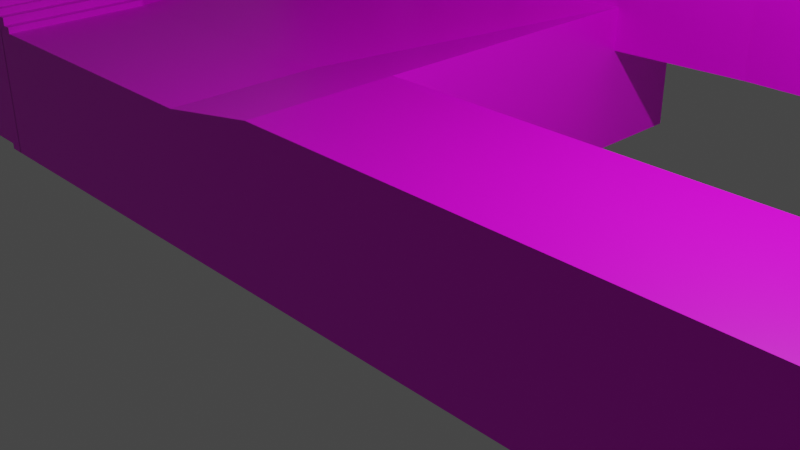 # Source: BaseModel.blend  (saved by Blender 2.82.7; exported with 4.5.12 LTS)
import bpy
from mathutils import Matrix  # noqa: F401  (used for matrix-valued properties, if any)

bpy.ops.wm.read_factory_settings(use_empty=True)
scene = bpy.context.scene
scene.name = 'Scene'

# ---- collections
col_collection = bpy.data.collections.new('Collection'); scene.collection.children.link(col_collection)

# ---- images (referenced by path relative to the original .blend; pixels are not part of the script)
import os
ASSET_DIR = os.environ.get("B2B_ASSET_DIR", "")  # directory of the original .blend (textures are referenced by path, not embedded)
HERE = os.path.dirname(os.path.abspath(__file__))  # packed textures are extracted next to this script under _unpacked/

def load_image(name, relpath, width, height, colorspace="sRGB"):
    """Load a texture the original file referenced (path relative to the .blend, or extracted next to this script)."""
    p = next((c for c in (os.path.join(HERE, relpath), os.path.join(ASSET_DIR, relpath)) if relpath and os.path.exists(c)), "")
    if p:
        img = bpy.data.images.load(p, check_existing=True)
        img.name = name
    else:  # same state as the original file: an image datablock whose file is absent (Cycles renders it pink)
        img = bpy.data.images.new(name, width, height)
        img.source = "FILE"
        img.filepath = "//" + (relpath or name)
    img.colorspace_settings.name = colorspace
    return img
img_texturescom_rocksharp0057_1_seamless_s_jpg = load_image('TexturesCom_RockSharp0057_1_seamless_S.jpg', 'TexturesCom_RockSharp0057_1_seamless_S.jpg', 1024, 1024, 'sRGB')

# ---- materials (node trees are filled in below, after node groups)
mat_material_001 = bpy.data.materials.new('Material.001')
mat_material_001.alpha_threshold = 0.0
mat_material_001.use_transparent_shadow = False
mat_material_001.line_color = (0.0, 0.0, 0.0, 1.0)

# ---- material node trees
mat_material_001.use_nodes = True; mat_material_001.node_tree.nodes.clear()
_N = mat_material_001.node_tree.nodes; _L = mat_material_001.node_tree.links
n0 = _N.new('ShaderNodeOutputMaterial'); n0.name = 'Material Output'; n0.location = (300, 300)
n1 = _N.new('ShaderNodeBsdfPrincipled'); n1.name = 'Principled BSDF'; n1.location = (10, 300)
n1.distribution = 'GGX'
n1.subsurface_method = 'BURLEY'
n1.inputs[2].default_value = 0.4
n1.inputs[3].default_value = 1.45
n1.inputs[9].default_value = (0.0, 0.2, 0.1)
n1.inputs[27].default_value = (0.0, 0.0, 0.0, 1.0)
n1.inputs[28].default_value = 1.0
n2 = _N.new('ShaderNodeBump'); n2.name = 'Bump'; n2.location = (-150, -147)
n2.inputs[0].default_value = 0.875
n2.inputs[1].default_value = 1.0
n2.inputs[2].default_value = 1.0
n3 = _N.new('ShaderNodeValToRGB'); n3.name = 'ColorRamp'; n3.location = (-434, 45)
while len(n3.color_ramp.elements) > 1: n3.color_ramp.elements.remove(n3.color_ramp.elements[-1])
n3.color_ramp.elements[0].position = 0.0; n3.color_ramp.elements[0].color = (0.0, 0.0, 0.0, 1.0)
_e = n3.color_ramp.elements.new(0.5455); _e.color = (1.0, 1.0, 1.0, 1.0)
n4 = _N.new('ShaderNodeMapping'); n4.name = 'Mapping'; n4.location = (-916, 62)
n4.vector_type = 'TEXTURE'
n4.inputs[3].default_value = (0.15, 0.15, 0.15)
n5 = _N.new('ShaderNodeTexCoord'); n5.name = 'Texture Coordinate'; n5.location = (-1102, 217)
n6 = _N.new('ShaderNodeTexImage'); n6.name = 'Image Texture.001'; n6.location = (-705, 226)
n6.image = img_texturescom_rocksharp0057_1_seamless_s_jpg
_L.new(n1.outputs[0], n0.inputs[0])
_L.new(n3.outputs[0], n2.inputs[3])
_L.new(n2.outputs[0], n1.inputs[5])
_L.new(n6.outputs[0], n1.inputs[0])
_L.new(n5.outputs[2], n4.inputs[0])
_L.new(n4.outputs[0], n6.inputs[0])
_L.new(n6.outputs[0], n3.inputs[0])
n0.is_active_output = True

# ---- world
world_world = bpy.data.worlds.new('World'); scene.world = world_world
world_world.use_nodes = True; world_world.node_tree.nodes.clear()
_N = world_world.node_tree.nodes; _L = world_world.node_tree.links
n0 = _N.new('ShaderNodeOutputWorld'); n0.name = 'World Output'; n0.location = (300, 300)
n1 = _N.new('ShaderNodeBackground'); n1.name = 'Background'; n1.location = (10, 300)
n1.inputs[0].default_value = (0.05088, 0.05088, 0.05088, 1.0)
_L.new(n1.outputs[0], n0.inputs[0])
n0.is_active_output = True
world_world.color = (0.05088, 0.05088, 0.05088)
world_world.use_sun_shadow = False
world_world.sun_shadow_jitter_overblur = 0.0

# ---- cameras
cam_camera = bpy.data.cameras.new('Camera')
cam_camera.clip_end = 100.0
cam_camera.ortho_scale = 7.314

# ---- lights
light_light = bpy.data.lights.new('Light', 'POINT')
light_light.transmission_factor = 0.0
light_light.energy = 1000.0
light_light.shadow_soft_size = 0.1
light_light.shadow_maximum_resolution = 0.006
light_light.use_absolute_resolution = True

# ---- meshes
me_cube = bpy.data.meshes.new('Cube')
me_cube.from_pydata([(9.165, 5.433, 2.699), (9.186, 5.544, 2.641), (9.205, 5.641, 2.564), (9.22, 5.721, 2.47), (9.231, 5.78, 2.362), (9.238, 5.817, 1.348), (9.165, 5.305, 2.734), (9.21, 5.418, 2.699), (9.251, 5.523, 2.641), (9.287, 5.615, 2.564), (9.317, 5.69, 2.47), (9.339, 5.746, 2.362), (9.352, 5.78, 1.348), (9.186, 5.293, 2.734), (9.251, 5.395, 2.699), (9.311, 5.489, 2.641), (9.363, 5.572, 2.564), (9.406, 5.64, 2.47), (9.438, 5.69, 2.362), (9.458, 5.721, 1.348), (9.205, 5.277, 2.734), (9.287, 5.364, 2.699), (9.363, 5.444, 2.641), (9.43, 5.514, 2.564), (9.484, 5.572, 2.47), (9.525, 5.615, 2.362), (9.55, 5.641, 1.348), (9.22, 5.258, 2.734), (9.317, 5.326, 2.699), (9.406, 5.389, 2.641), (9.484, 5.444, 2.564), (9.549, 5.489, 2.47), (9.597, 5.523, 2.362), (9.626, 5.544, 1.348), (9.231, 5.236, 2.734), (9.339, 5.283, 2.699), (9.438, 5.326, 2.641), (9.525, 5.364, 2.564), (9.597, 5.395, 2.47), (9.65, 5.418, 2.362), (9.682, 5.433, 1.348), (9.238, 5.212, 2.734), (9.352, 5.236, 2.699), (9.458, 5.258, 2.641), (9.55, 5.277, 2.564), (9.626, 5.293, 2.47), (9.682, 5.305, 2.362), (9.717, 5.312, 1.348), (9.24, 5.187, 2.734), (9.357, 5.187, 2.699), (9.464, 5.187, 2.641), (9.559, 5.187, 2.564), (9.636, 5.187, 2.47), (9.693, 5.187, 2.362), (9.729, 5.187, 1.348), (9.238, 5.162, 2.734), (9.352, 5.138, 2.699), (9.458, 5.116, 2.641), (9.55, 5.096, 2.564), (9.626, 5.08, 2.47), (9.682, 5.069, 2.362), (9.717, 5.061, 1.348), (9.231, 5.138, 2.734), (9.339, 5.091, 2.699), (9.438, 5.047, 2.641), (9.525, 5.009, 2.564), (9.597, 4.978, 2.47), (9.65, 4.955, 2.362), (9.682, 4.941, 1.348), (9.22, 5.116, 2.734), (9.317, 5.047, 2.699), (9.406, 4.984, 2.641), (9.484, 4.929, 2.564), (9.549, 4.884, 2.47), (9.597, 4.85, 2.362), (9.626, 4.83, 1.348), (9.205, 5.096, 2.734), (9.287, 5.009, 2.699), (9.363, 4.929, 2.641), (9.43, 4.859, 2.564), (9.484, 4.802, 2.47), (9.525, 4.759, 2.362), (9.55, 4.732, 1.348), (9.186, 5.08, 2.734), (9.251, 4.978, 2.699), (9.311, 4.884, 2.641), (9.363, 4.802, 2.564), (9.406, 4.734, 2.47), (9.438, 4.683, 2.362), (9.458, 4.652, 1.348), (9.21, 4.955, 2.699), (9.251, 4.85, 2.641), (9.287, 4.759, 2.564), (9.317, 4.683, 2.47), (9.339, 4.628, 2.362), (9.352, 4.593, 1.348), (9.186, 4.83, 2.641), (9.205, 4.732, 2.564), (9.22, 4.652, 2.47), (9.231, 4.593, 2.362), (9.238, 4.557, 1.348), (-5.226, 5.21, 2.433), (-5.226, 5.333, 2.398), (-5.226, 5.446, 2.341), (-5.226, 5.545, 2.263), (-5.226, 5.627, 2.169), (-5.226, 5.687, 2.062), (-5.226, 5.724, 1.048), (-5.203, 5.207, 2.433), (-5.18, 5.328, 2.398), (-5.159, 5.439, 2.341), (-5.141, 5.536, 2.263), (-5.126, 5.616, 2.169), (-5.114, 5.676, 2.062), (-5.107, 5.712, 1.048), (-5.18, 5.2, 2.433), (-5.135, 5.314, 2.398), (-5.094, 5.418, 2.341), (-5.058, 5.51, 2.263), (-5.029, 5.585, 2.169), (-5.007, 5.641, 2.062), (-4.993, 5.676, 1.048), (-5.159, 5.188, 2.433), (-5.094, 5.29, 2.398), (-5.034, 5.385, 2.341), (-4.982, 5.467, 2.263), (-4.939, 5.535, 2.169), (-4.907, 5.585, 2.062), (-4.888, 5.616, 1.048), (-5.141, 5.172, 2.433), (-5.058, 5.259, 2.398), (-4.982, 5.339, 2.341), (-4.915, 5.409, 2.263), (-4.861, 5.467, 2.169), (-4.82, 5.51, 2.062), (-4.795, 5.536, 1.048), (-5.126, 5.153, 2.433), (-5.029, 5.221, 2.398), (-4.939, 5.284, 2.341), (-4.861, 5.339, 2.263), (-4.796, 5.385, 2.169), (-4.749, 5.418, 2.062), (-4.719, 5.439, 1.048), (-5.114, 5.131, 2.433), (-5.007, 5.178, 2.398), (-4.907, 5.221, 2.341), (-4.82, 5.259, 2.263), (-4.749, 5.29, 2.169), (-4.696, 5.314, 2.062), (-4.663, 5.328, 1.048), (-4.993, 5.131, 2.398), (-4.888, 5.153, 2.341), (-4.795, 5.172, 2.263), (-4.719, 5.188, 2.169), (-4.663, 5.2, 2.062), (-4.628, 5.207, 1.048), (-5.46, 5.131, 2.398), (-5.565, 5.153, 2.341), (-5.658, 5.172, 2.263), (-5.734, 5.188, 2.169), (-5.79, 5.2, 2.062), (-5.825, 5.207, 1.048), (-5.338, 5.131, 2.433), (-5.446, 5.178, 2.398), (-5.546, 5.221, 2.341), (-5.633, 5.259, 2.263), (-5.704, 5.29, 2.169), (-5.757, 5.314, 2.062), (-5.79, 5.328, 1.048), (-5.327, 5.153, 2.433), (-5.424, 5.221, 2.398), (-5.514, 5.284, 2.341), (-5.592, 5.339, 2.263), (-5.656, 5.385, 2.169), (-5.704, 5.418, 2.062), (-5.734, 5.439, 1.048), (-5.312, 5.172, 2.433), (-5.395, 5.259, 2.398), (-5.471, 5.339, 2.341), (-5.537, 5.409, 2.263), (-5.592, 5.467, 2.169), (-5.633, 5.51, 2.062), (-5.658, 5.536, 1.048), (-5.294, 5.188, 2.433), (-5.359, 5.29, 2.398), (-5.418, 5.385, 2.341), (-5.471, 5.467, 2.263), (-5.514, 5.535, 2.169), (-5.546, 5.585, 2.062), (-5.565, 5.616, 1.048), (-5.273, 5.2, 2.433), (-5.317, 5.314, 2.398), (-5.359, 5.418, 2.341), (-5.395, 5.51, 2.263), (-5.424, 5.585, 2.169), (-5.446, 5.641, 2.062), (-5.46, 5.676, 1.048), (-5.25, 5.207, 2.433), (-5.273, 5.328, 2.398), (-5.294, 5.439, 2.341), (-5.312, 5.536, 2.263), (-5.327, 5.616, 2.169), (-5.338, 5.676, 2.062), (-5.345, 5.712, 1.048), (6.329, 0.9967, 0.9967), (6.329, 0.9967, -0.9967), (6.329, -0.9967, 0.9967), (6.329, -0.9967, -0.9967), (-6.329, 0.9967, 0.7486), (-6.329, 0.9967, -0.9967), (-6.329, -0.9967, 0.7486), (-6.329, -0.9967, -0.9967), (9.119, 0.9803, 0.9967), (9.119, 0.9803, -0.9967), (8.922, -0.9967, 0.9967), (8.922, -0.9967, -0.9967), (5.881, 3.983, 1.341), (5.881, 3.983, -1.341), (9.172, 4.0, 1.341), (9.172, 4.0, -1.341), (11.16, 0.9444, 0.9967), (11.16, 0.9444, -0.9967), (11.22, 3.964, 1.341), (11.22, 3.964, -1.341), (5.866, 6.729, 1.341), (5.866, 6.972, -1.341), (9.157, 6.746, 1.341), (9.157, 6.989, -1.341), (5.803, 5.263, 0.3976), (5.664, 6.177, 0.08352), (5.66, 6.938, 0.3413), (5.66, 6.938, 0.08352), (0.7008, 5.238, 0.3976), (0.5617, 6.151, 0.08352), (0.5579, 6.912, 0.3413), (0.5579, 6.912, 0.08352), (5.66, 6.938, 3.359), (5.803, 5.263, 3.415), (0.5579, 6.912, 3.359), (0.7008, 5.238, 3.415), (-2.909, 6.616, 0.3413), (-2.766, 4.927, 0.3976), (-2.909, 6.616, 3.359), (-2.766, 4.927, 3.415), (-1.161, 0.9967, -0.9967), (-1.161, -0.9967, 0.9967), (-1.161, -0.9967, -0.9967), (-1.161, 0.9967, 0.9967), (-1.161, 6.37, -0.9967), (-6.329, 6.37, -0.9967), (-6.329, 6.37, 0.9967), (-1.161, 6.37, 0.9967), (-1.161, 5.11, -0.9967), (-1.161, 5.11, 0.9967), (-6.329, 5.11, -0.9967), (-6.325, 5.151, 0.9967), (-6.329, 6.37, 3.289), (-1.161, 6.37, 3.289), (-1.161, 5.11, 3.289), (-6.329, 5.11, 3.289), (-2.538, 0.9967, -0.9967), (-2.538, -0.9967, 0.7486), (-2.538, -0.9967, -0.9967), (-2.538, 0.9967, 0.7486), (-2.538, 6.37, -0.9967), (-2.538, 6.37, 0.9967), (-2.542, 5.226, 0.9967), (-2.538, 5.11, -0.9967), (-2.538, 6.37, 3.289), (-2.538, 5.11, 3.289), (-6.329, 6.37, 6.2), (-6.329, 5.11, 6.2), (-2.538, 5.11, 6.2), (-2.538, 6.37, 6.2), (5.859, 8.319, 1.341), (5.859, 8.319, -1.341), (9.15, 8.335, 1.341), (9.15, 8.335, -1.341), (5.866, 6.729, 4.053), (9.157, 6.746, 4.053), (5.859, 8.319, 4.053), (9.15, 8.335, 4.053), (10.47, 6.995, 1.341), (10.47, 6.995, -1.341), (10.46, 8.342, 1.341), (10.46, 8.342, -1.341), (10.47, 6.995, 4.053), (10.46, 8.342, 4.053), (9.173, 3.827, 1.341), (9.173, 3.827, -1.341), (9.173, 3.827, 4.053), (10.48, 3.834, 1.341), (10.48, 3.834, -1.341), (10.48, 3.834, 4.053), (-6.581, 0.9967, -0.9967), (-6.581, -0.9967, -0.9967), (-6.581, -0.9967, 0.7486), (-6.581, 0.9967, 0.7486), (-6.329, -0.9967, 0.832), (-6.329, 0.9967, 0.832), (-6.447, -0.9967, 0.832), (-6.447, 0.9967, 0.832), (-6.57, 0.9967, -0.9967), (-6.57, -0.9967, -0.9967), (-6.57, -0.9967, 0.7486), (-6.57, 0.9967, 0.7486), (-6.57, -0.9967, 0.9038), (-6.57, 0.9967, 0.9038), (-6.447, -0.9967, 0.9376), (-6.447, 0.9967, 0.9376), (-6.57, -0.9967, 0.9376), (-6.57, 0.9967, 0.9376), (-6.661, 0.9967, -0.9967), (-6.661, -0.9967, -0.9967), (-6.661, -0.9967, 0.7486), (-6.661, 0.9967, 0.7486), (-6.661, -0.9967, 0.9038), (-6.661, 0.9967, 0.9038), (-6.661, -0.9967, 0.9376), (-6.661, 0.9967, 0.9376), (-6.661, 0.9967, 1.026), (-6.57, 0.9967, 1.026), (-6.57, -0.9967, 1.026), (-6.661, -0.9967, 1.026), (-6.784, 0.9967, -0.9967), (-6.784, -0.9967, -0.9967), (-6.784, -0.9967, 0.7486), (-6.784, 0.9967, 0.7486), (-6.784, -0.9967, 0.9038), (-6.784, 0.9967, 0.9038), (-6.784, -0.9967, 0.9376), (-6.784, 0.9967, 0.9376), (-6.784, -0.9967, 1.026), (-6.784, 0.9967, 1.026), (-6.661, 0.9967, 1.114), (-6.784, 0.9967, 1.114), (-6.661, -0.9967, 1.114), (-6.784, -0.9967, 1.114), (-7.391, -0.9967, 1.026), (-7.391, 0.9967, 1.026), (-7.391, -0.9967, 1.114), (-7.391, 0.9967, 1.114), (-6.784, 5.109, 1.026), (-6.784, 5.109, 1.114), (-7.391, 5.109, 1.026), (-7.391, 5.109, 1.114), (-6.784, -0.9967, -0.9165), (-6.784, 0.9967, -0.9165), (-7.391, -0.9967, -0.9165), (-7.391, 0.9967, -0.9165), (-6.853, 1.464, -0.0498), (-7.322, 1.464, -0.0498), (-6.853, 4.642, -0.0498), (-7.322, 4.642, -0.0498), (-8.66, 6.37, 0.9967), (-8.66, 6.37, -0.9967), (-8.66, 5.11, -0.9967), (-8.66, 5.11, 0.9967), (-8.66, 6.37, 3.289), (-8.66, 5.11, 3.289), (-8.66, 6.37, 6.2), (-8.66, 5.11, 6.2), (-7.391, 3.831, 1.114), (-7.391, 3.831, 1.026), (-6.784, 3.831, 1.026), (-6.784, 3.831, 1.114), (-7.322, 3.654, -0.0498), (-6.853, 3.654, -0.0498), (-7.391, 5.109, 1.026), (-7.391, 3.831, 1.026), (-10.68, 5.109, 1.026), (-10.68, 5.109, 1.114), (-10.68, 3.831, 1.114), (-10.68, 3.831, 1.026), (-7.391, 5.109, 0.2004), (-7.391, 3.831, 0.2004), (-10.68, 5.109, 0.2004), (-10.68, 3.831, 0.2004), (-5.29, 5.11, 2.439), (-5.345, 5.11, 2.433), (-5.266, 5.11, 2.441), (-5.253, 5.11, 2.442), (-5.244, 5.11, 2.442), (-5.232, 5.11, 2.443), (-5.226, 5.11, 2.443), (-5.221, 5.11, 2.443), (-5.216, 5.11, 2.443), (-5.237, 5.11, 2.443), (-5.209, 5.11, 2.442), (-5.2, 5.11, 2.442), (-5.187, 5.11, 2.441), (-5.163, 5.11, 2.439), (-5.108, 5.11, 2.433), (-4.991, 5.11, 2.398), (-5.095, 5.11, 2.429), (-5.358, 5.11, 2.429), (-5.462, 5.11, 2.398), (-4.883, 5.11, 2.341), (-5.569, 5.11, 2.341), (-4.789, 5.11, 2.263), (-5.664, 5.11, 2.263), (-4.712, 5.11, 2.169), (-5.741, 5.11, 2.169), (-4.654, 5.11, 2.062), (-5.798, 5.11, 2.062), (-4.615, 5.045, 1.048), (-5.837, 5.068, 1.048), (9.165, 5.187, 2.741), (9.166, 5.177, 2.741), (9.166, 5.166, 2.741), (9.166, 5.154, 2.74), (9.166, 5.137, 2.739), (9.165, 5.304, 2.734), (9.165, 5.305, 2.734), (9.165, 5.26, 2.738), (9.165, 5.236, 2.739), (9.165, 5.219, 2.74), (9.165, 5.196, 2.741), (9.165, 5.207, 2.741), (9.166, 5.112, 2.738), (9.166, 5.069, 2.734), (9.164, 5.427, 2.7), (9.164, 5.433, 2.699), (9.166, 5.066, 2.733), (9.167, 4.941, 2.699), (9.164, 5.546, 2.641), (9.167, 4.932, 2.694), (9.167, 4.828, 2.641), (9.163, 5.645, 2.564), (9.168, 4.729, 2.564), (9.163, 5.727, 2.47), (9.168, 4.647, 2.47), (9.162, 5.787, 2.362), (9.169, 4.587, 2.362), (9.162, 5.825, 1.348), (9.169, 4.549, 1.348)], [], [(1, 8, 7, 0), (2, 9, 8, 1), (3, 10, 9, 2), (4, 11, 10, 3), (5, 12, 11, 4), (0, 7, 6, 413, 421), (12, 19, 18, 11), (6, 13, 414, 412), (7, 14, 13, 6), (8, 15, 14, 7), (9, 16, 15, 8), (10, 17, 16, 9), (11, 18, 17, 10), (15, 22, 21, 14), (16, 23, 22, 15), (17, 24, 23, 16), (18, 25, 24, 17), (19, 26, 25, 18), (13, 20, 415, 414), (14, 21, 20, 13), (26, 33, 32, 25), (20, 27, 416, 415), (21, 28, 27, 20), (22, 29, 28, 21), (23, 30, 29, 22), (24, 31, 30, 23), (25, 32, 31, 24), (30, 37, 36, 29), (31, 38, 37, 30), (32, 39, 38, 31), (33, 40, 39, 32), (27, 34, 418, 416), (28, 35, 34, 27), (29, 36, 35, 28), (34, 41, 417, 418), (35, 42, 41, 34), (36, 43, 42, 35), (37, 44, 43, 36), (38, 45, 44, 37), (39, 46, 45, 38), (40, 47, 46, 39), (44, 51, 50, 43), (45, 52, 51, 44), (46, 53, 52, 45), (47, 54, 53, 46), (41, 48, 407, 417), (42, 49, 48, 41), (43, 50, 49, 42), (48, 55, 408, 407), (49, 56, 55, 48), (50, 57, 56, 49), (51, 58, 57, 50), (52, 59, 58, 51), (53, 60, 59, 52), (54, 61, 60, 53), (59, 66, 65, 58), (60, 67, 66, 59), (61, 68, 67, 60), (55, 62, 409, 408), (56, 63, 62, 55), (57, 64, 63, 56), (58, 65, 64, 57), (63, 70, 69, 62), (64, 71, 70, 63), (65, 72, 71, 64), (66, 73, 72, 65), (67, 74, 73, 66), (68, 75, 74, 67), (62, 69, 410, 409), (74, 81, 80, 73), (75, 82, 81, 74), (69, 76, 411, 410), (70, 77, 76, 69), (71, 78, 77, 70), (72, 79, 78, 71), (73, 80, 79, 72), (77, 84, 83, 76), (78, 85, 84, 77), (79, 86, 85, 78), (80, 87, 86, 79), (81, 88, 87, 80), (82, 89, 88, 81), (76, 83, 419, 411), (88, 94, 93, 87), (89, 95, 94, 88), (83, 420, 419), (84, 90, 423, 420, 83), (85, 91, 90, 84), (86, 92, 91, 85), (87, 93, 92, 86), (91, 96, 426, 424, 90), (92, 97, 96, 91), (93, 98, 97, 92), (94, 99, 98, 93), (95, 100, 99, 94), (90, 424, 423), (100, 435, 433, 99), (96, 427, 426), (97, 429, 427, 96), (98, 431, 429, 97), (99, 433, 431, 98), (104, 111, 110, 103), (105, 112, 111, 104), (106, 113, 112, 105), (107, 114, 113, 106), (101, 108, 385, 384), (102, 109, 108, 101), (103, 110, 109, 102), (110, 117, 116, 109), (111, 118, 117, 110), (112, 119, 118, 111), (113, 120, 119, 112), (114, 121, 120, 113), (108, 115, 386, 385), (109, 116, 115, 108), (121, 128, 127, 120), (115, 122, 388, 386), (116, 123, 122, 115), (117, 124, 123, 116), (118, 125, 124, 117), (119, 126, 125, 118), (120, 127, 126, 119), (124, 131, 130, 123), (125, 132, 131, 124), (126, 133, 132, 125), (127, 134, 133, 126), (128, 135, 134, 127), (122, 129, 389, 388), (123, 130, 129, 122), (135, 142, 141, 134), (129, 136, 390, 389), (130, 137, 136, 129), (131, 138, 137, 130), (132, 139, 138, 131), (133, 140, 139, 132), (134, 141, 140, 133), (139, 146, 145, 138), (140, 147, 146, 139), (141, 148, 147, 140), (142, 149, 148, 141), (136, 143, 391, 390), (137, 144, 143, 136), (138, 145, 144, 137), (143, 392, 391), (144, 150, 394, 392, 143), (145, 151, 150, 144), (146, 152, 151, 145), (147, 153, 152, 146), (148, 154, 153, 147), (149, 155, 154, 148), (152, 399, 397, 151), (153, 401, 399, 152), (154, 403, 401, 153), (155, 405, 403, 154), (150, 393, 394), (151, 397, 393, 150), (156, 163, 162, 379, 395), (157, 164, 163, 156), (158, 165, 164, 157), (159, 166, 165, 158), (160, 167, 166, 159), (161, 168, 167, 160), (167, 174, 173, 166), (168, 175, 174, 167), (162, 169, 380, 378), (163, 170, 169, 162), (164, 171, 170, 163), (165, 172, 171, 164), (166, 173, 172, 165), (171, 178, 177, 170), (172, 179, 178, 171), (173, 180, 179, 172), (174, 181, 180, 173), (175, 182, 181, 174), (169, 176, 381, 380), (170, 177, 176, 169), (182, 189, 188, 181), (176, 183, 382, 381), (177, 184, 183, 176), (178, 185, 184, 177), (179, 186, 185, 178), (180, 187, 186, 179), (181, 188, 187, 180), (186, 193, 192, 185), (187, 194, 193, 186), (188, 195, 194, 187), (189, 196, 195, 188), (183, 190, 387, 382), (184, 191, 190, 183), (185, 192, 191, 184), (190, 197, 383, 387), (191, 198, 197, 190), (192, 199, 198, 191), (193, 200, 199, 192), (194, 201, 200, 193), (195, 202, 201, 194), (196, 203, 202, 195), (200, 104, 103, 199), (201, 105, 104, 200), (202, 106, 105, 201), (203, 107, 106, 202), (197, 101, 384, 383), (198, 102, 101, 197), (199, 103, 102, 198), (263, 208, 210, 261), (262, 261, 210, 211), (209, 211, 295, 294), (244, 205, 207, 246), (206, 207, 215, 214), (244, 247, 204, 205), (213, 212, 214, 215), (218, 212, 220, 222), (207, 205, 213, 215), (204, 206, 214, 212), (219, 217, 225, 227), (213, 205, 217, 219), (205, 204, 216, 217), (204, 212, 218, 216), (220, 221, 223, 222), (212, 213, 221, 220), (219, 218, 222, 223), (213, 219, 223, 221), (274, 224, 278, 280), (218, 219, 227, 226), (216, 218, 226, 224), (224, 225, 231, 230), (228, 230, 236, 237), (216, 224, 230, 228), (217, 216, 228, 229), (225, 217, 229, 231), (233, 232, 234, 235), (230, 231, 235, 234), (231, 229, 233, 235), (229, 228, 232, 233), (237, 236, 238, 239), (230, 234, 238, 236), (232, 228, 237, 239), (232, 239, 243, 241), (240, 241, 243, 242), (239, 238, 242, 243), (234, 232, 241, 240), (238, 234, 240, 242), (253, 252, 248, 251), (260, 244, 246, 262), (207, 206, 245, 246), (204, 247, 245, 206), (264, 265, 251, 248), (267, 254, 249, 264), (265, 250, 256, 268), (271, 270, 360, 361), (209, 208, 255, 254), (263, 247, 253, 266), (260, 209, 254, 267), (247, 244, 252, 253), (269, 258, 257, 268), (266, 253, 258, 269), (259, 271, 361, 359), (253, 251, 257, 258), (255, 406, 404, 402, 400, 398, 396, 395, 379, 378, 380, 381, 382, 387, 383, 384, 385, 386, 388, 389, 390, 391, 392, 394, 393, 397, 399, 401, 403, 405, 266, 269, 259), (249, 254, 356, 355), (244, 260, 267, 252), (208, 263, 266, 255), (251, 265, 268, 257), (252, 267, 264, 248), (249, 250, 265, 264), (209, 260, 262, 211), (246, 245, 261, 262), (247, 263, 261, 245), (271, 272, 273, 270), (268, 256, 270, 273), (259, 269, 272, 271), (269, 268, 273, 272), (275, 274, 276, 277), (225, 224, 274, 275), (227, 225, 275, 277), (286, 279, 290, 293), (278, 279, 281, 280), (224, 226, 279, 278), (227, 277, 285, 283), (276, 274, 280, 281), (282, 283, 285, 284), (282, 284, 287, 286), (277, 276, 284, 285), (281, 279, 286, 287), (276, 281, 287, 284), (283, 282, 291, 292), (290, 288, 291, 293), (288, 289, 292, 291), (279, 226, 434, 432, 430, 428, 425, 422, 421, 413, 412, 414, 415, 416, 418, 417, 407, 408, 409, 410, 411, 419, 420, 423, 424, 426, 427, 429, 431, 433, 435, 288, 290), (227, 283, 292, 289), (282, 286, 293, 291), (226, 227, 289, 288), (294, 295, 303, 302), (210, 208, 299, 298), (208, 209, 294, 297), (211, 210, 296, 295), (298, 299, 301, 300), (296, 210, 298, 300), (297, 294, 302, 305), (208, 297, 301, 299), (310, 311, 321, 322), (307, 305, 315, 317), (300, 301, 309, 308), (296, 300, 306, 304), (295, 296, 304, 303), (301, 297, 305, 307), (308, 309, 311, 310), (311, 307, 317, 319), (301, 307, 311, 309), (306, 300, 308, 310), (314, 316, 328, 326), (316, 318, 330, 328), (332, 323, 336, 337), (305, 302, 312, 315), (302, 303, 313, 312), (306, 310, 318, 316), (304, 306, 316, 314), (303, 304, 314, 313), (322, 321, 320, 323), (318, 310, 322, 323), (313, 314, 326, 325), (311, 319, 320, 321), (325, 326, 327, 324), (327, 326, 328, 329), (329, 328, 330, 331), (331, 330, 332, 333), (318, 323, 332, 330), (315, 312, 324, 327), (319, 317, 329, 331), (320, 319, 331, 333), (317, 315, 327, 329), (312, 313, 325, 324), (336, 334, 335, 337), (323, 320, 334, 336), (320, 333, 335, 334), (337, 335, 341, 340), (339, 338, 340, 341), (345, 344, 370, 371), (332, 337, 340, 338), (338, 339, 349, 348), (343, 342, 344, 345), (365, 364, 342, 343), (363, 344, 353, 366), (362, 365, 343, 345), (347, 346, 348, 349), (332, 338, 348, 346), (339, 333, 347, 349), (333, 332, 346, 347), (367, 366, 353, 352), (344, 342, 352, 353), (364, 333, 350, 367), (333, 339, 351, 350), (356, 357, 354, 355), (354, 357, 359, 358), (358, 359, 361, 360), (256, 250, 354, 358), (270, 256, 358, 360), (255, 259, 359, 357), (250, 249, 355, 354), (254, 255, 357, 356), (342, 364, 367, 352), (350, 351, 366, 367), (341, 335, 365, 362), (339, 363, 366, 351), (335, 333, 364, 365), (339, 341, 362, 363), (363, 344, 368, 369), (373, 372, 371, 370), (344, 363, 375, 374), (362, 345, 371, 372), (363, 362, 372, 373), (374, 375, 377, 376), (363, 373, 377, 375), (370, 344, 374, 376), (373, 370, 376, 377), (396, 156, 395), (400, 158, 157, 398), (404, 160, 159, 402), (406, 161, 160, 404), (398, 157, 156, 396), (402, 159, 158, 400), (107, 203, 196, 189, 182, 175, 168, 161, 406, 255, 266, 405, 155, 149, 142, 135, 128, 121, 114), (379, 162, 378), (12, 5, 434, 226, 288, 435, 100, 95, 89, 82, 75, 68, 61, 54, 47, 40, 33, 26, 19), (425, 1, 0, 422), (434, 5, 4, 432), (432, 4, 3, 430), (413, 6, 412), (428, 2, 1, 425), (422, 0, 421), (430, 3, 2, 428)])
_uv = me_cube.uv_layers.new(name='UVMap')
_uv.uv.foreach_set('vector', [0.5425, 0.8417, 0.5446, 0.8424, 0.5431, 0.846, 0.5416, 0.8455, 0.5433, 0.8383, 0.546, 0.8392, 0.5446, 0.8424, 0.5425, 0.8417, 0.5438, 0.793, 0.547, 0.793, 0.5461, 0.7962, 0.5434, 0.7962, 0.5441, 0.7894, 0.5476, 0.7894, 0.547, 0.793, 0.5438, 0.793, 0.5439, 0.7559, 0.5477, 0.756, 0.5476, 0.7894, 0.5441, 0.7894, 0.5416, 0.8455, 0.5431, 0.846, 0.5415, 0.8498, 0.5415, 0.8498, 0.5416, 0.8457, 0.5477, 0.756, 0.5512, 0.756, 0.5509, 0.7894, 0.5476, 0.7894, 0.5415, 0.8498, 0.5422, 0.8502, 0.5415, 0.8513, 0.5415, 0.8498, 0.5431, 0.846, 0.5444, 0.8468, 0.5422, 0.8502, 0.5415, 0.8498, 0.5446, 0.8424, 0.5465, 0.8435, 0.5444, 0.8468, 0.5431, 0.846, 0.546, 0.8392, 0.5484, 0.8406, 0.5465, 0.8435, 0.5446, 0.8424, 0.5472, 0.8365, 0.5501, 0.8382, 0.5484, 0.8406, 0.546, 0.8392, 0.5476, 0.7894, 0.5509, 0.7894, 0.5499, 0.793, 0.547, 0.793, 0.5465, 0.8435, 0.5482, 0.8451, 0.5456, 0.8478, 0.5444, 0.8468, 0.5484, 0.8406, 0.5506, 0.8426, 0.5482, 0.8451, 0.5465, 0.8435, 0.5501, 0.8382, 0.5526, 0.8404, 0.5506, 0.8426, 0.5484, 0.8406, 0.5509, 0.7894, 0.5538, 0.7895, 0.5525, 0.7931, 0.5499, 0.793, 0.5512, 0.756, 0.5542, 0.7561, 0.5538, 0.7895, 0.5509, 0.7894, 0.5422, 0.8502, 0.5428, 0.8507, 0.5415, 0.8521, 0.5415, 0.8513, 0.5444, 0.8468, 0.5456, 0.8478, 0.5428, 0.8507, 0.5422, 0.8502, 0.918, 0.2021, 0.9213, 0.2019, 0.922, 0.2353, 0.9189, 0.2354, 0.5428, 0.8507, 0.5433, 0.8514, 0.5415, 0.8526, 0.5415, 0.8521, 0.5456, 0.8478, 0.5465, 0.8491, 0.5433, 0.8514, 0.5428, 0.8507, 0.5482, 0.8451, 0.5496, 0.8469, 0.5465, 0.8491, 0.5456, 0.8478, 0.5506, 0.8426, 0.5523, 0.8449, 0.5496, 0.8469, 0.5482, 0.8451, 0.5526, 0.8404, 0.5547, 0.8432, 0.5523, 0.8449, 0.5506, 0.8426, 0.9189, 0.2354, 0.922, 0.2353, 0.9231, 0.2389, 0.9203, 0.2391, 0.5523, 0.8449, 0.5536, 0.8475, 0.5506, 0.849, 0.5496, 0.8469, 0.9231, 0.2389, 0.9262, 0.2388, 0.9271, 0.2421, 0.9244, 0.2422, 0.922, 0.2353, 0.9255, 0.2352, 0.9262, 0.2388, 0.9231, 0.2389, 0.9213, 0.2019, 0.925, 0.2018, 0.9255, 0.2352, 0.922, 0.2353, 0.5433, 0.8514, 0.5436, 0.8521, 0.5415, 0.853, 0.5415, 0.8526, 0.5465, 0.8491, 0.5472, 0.8505, 0.5436, 0.8521, 0.5433, 0.8514, 0.5496, 0.8469, 0.5506, 0.849, 0.5472, 0.8505, 0.5465, 0.8491, 0.5436, 0.8521, 0.5438, 0.8529, 0.5415, 0.8534, 0.5415, 0.853, 0.5472, 0.8505, 0.5476, 0.852, 0.5438, 0.8529, 0.5436, 0.8521, 0.5506, 0.849, 0.5512, 0.8512, 0.5476, 0.852, 0.5472, 0.8505, 0.5536, 0.8475, 0.5544, 0.8504, 0.5512, 0.8512, 0.5506, 0.849, 0.9262, 0.2388, 0.9296, 0.2387, 0.93, 0.242, 0.9271, 0.2421, 0.9255, 0.2352, 0.9293, 0.2351, 0.9296, 0.2387, 0.9262, 0.2388, 0.925, 0.2018, 0.929, 0.2017, 0.9293, 0.2351, 0.9255, 0.2352, 0.5544, 0.8504, 0.5547, 0.8534, 0.5514, 0.8535, 0.5512, 0.8512, 0.9296, 0.2387, 0.933, 0.2387, 0.9329, 0.242, 0.93, 0.242, 0.9293, 0.2351, 0.9331, 0.2351, 0.933, 0.2387, 0.9296, 0.2387, 0.929, 0.2017, 0.9331, 0.2017, 0.9331, 0.2351, 0.9293, 0.2351, 0.5438, 0.8529, 0.5439, 0.8537, 0.5415, 0.8537, 0.5415, 0.8534, 0.5476, 0.852, 0.5478, 0.8537, 0.5439, 0.8537, 0.5438, 0.8529, 0.5512, 0.8512, 0.5514, 0.8535, 0.5478, 0.8537, 0.5476, 0.852, 0.5439, 0.8537, 0.5438, 0.8545, 0.5415, 0.854, 0.5415, 0.8537, 0.5478, 0.8537, 0.5476, 0.8553, 0.5438, 0.8545, 0.5439, 0.8537, 0.5514, 0.8535, 0.5512, 0.8559, 0.5476, 0.8553, 0.5478, 0.8537, 0.5547, 0.8534, 0.5544, 0.8563, 0.5512, 0.8559, 0.5514, 0.8535, 0.933, 0.2387, 0.9365, 0.2387, 0.9358, 0.242, 0.9329, 0.242, 0.9331, 0.2351, 0.9369, 0.2351, 0.9365, 0.2387, 0.933, 0.2387, 0.9331, 0.2017, 0.9371, 0.2017, 0.9369, 0.2351, 0.9331, 0.2351, 0.9365, 0.2387, 0.9397, 0.2388, 0.9386, 0.2421, 0.9358, 0.242, 0.9369, 0.2351, 0.9406, 0.2352, 0.9397, 0.2388, 0.9365, 0.2387, 0.9371, 0.2017, 0.941, 0.2018, 0.9406, 0.2352, 0.9369, 0.2351, 0.5438, 0.8545, 0.5436, 0.8553, 0.5415, 0.8544, 0.5415, 0.854, 0.5476, 0.8553, 0.5472, 0.8568, 0.5436, 0.8553, 0.5438, 0.8545, 0.5512, 0.8559, 0.5505, 0.8581, 0.5472, 0.8568, 0.5476, 0.8553, 0.5544, 0.8563, 0.5536, 0.8592, 0.5505, 0.8581, 0.5512, 0.8559, 0.5472, 0.8568, 0.5464, 0.8582, 0.5432, 0.856, 0.5436, 0.8553, 0.5505, 0.8581, 0.5495, 0.8602, 0.5464, 0.8582, 0.5472, 0.8568, 0.5536, 0.8592, 0.5522, 0.8618, 0.5495, 0.8602, 0.5505, 0.8581, 0.9397, 0.2388, 0.9427, 0.2389, 0.9412, 0.2422, 0.9386, 0.2421, 0.9406, 0.2352, 0.9439, 0.2353, 0.9427, 0.2389, 0.9397, 0.2388, 0.941, 0.2018, 0.9445, 0.2019, 0.9439, 0.2353, 0.9406, 0.2352, 0.5436, 0.8553, 0.5432, 0.856, 0.5415, 0.8548, 0.5415, 0.8544, 0.9439, 0.2353, 0.9468, 0.2354, 0.9453, 0.2391, 0.9427, 0.2389, 0.9445, 0.2019, 0.9476, 0.2021, 0.9468, 0.2354, 0.9439, 0.2353, 0.5432, 0.856, 0.5427, 0.8567, 0.5415, 0.8553, 0.5415, 0.8548, 0.5464, 0.8582, 0.5455, 0.8594, 0.5427, 0.8567, 0.5432, 0.856, 0.5495, 0.8602, 0.5481, 0.8619, 0.5455, 0.8594, 0.5464, 0.8582, 0.5522, 0.8618, 0.5504, 0.8641, 0.5481, 0.8619, 0.5495, 0.8602, 0.5545, 0.863, 0.5524, 0.8657, 0.5504, 0.8641, 0.5522, 0.8618, 0.5455, 0.8594, 0.5443, 0.8605, 0.5421, 0.8572, 0.5427, 0.8567, 0.5481, 0.8619, 0.5464, 0.8634, 0.5443, 0.8605, 0.5455, 0.8594, 0.5504, 0.8641, 0.5482, 0.8659, 0.5464, 0.8634, 0.5481, 0.8619, 0.5524, 0.8657, 0.5499, 0.8679, 0.5482, 0.8659, 0.5504, 0.8641, 0.5418, 0.8297, 0.5448, 0.8297, 0.5457, 0.8333, 0.5431, 0.8333, 0.5415, 0.7963, 0.5446, 0.7963, 0.5448, 0.8297, 0.5418, 0.8297, 0.5427, 0.8567, 0.5421, 0.8572, 0.5415, 0.8561, 0.5415, 0.8553, 0.5448, 0.8297, 0.548, 0.8297, 0.5487, 0.8333, 0.5457, 0.8333, 0.5446, 0.7963, 0.5481, 0.7962, 0.548, 0.8297, 0.5448, 0.8297, 0.5421, 0.8572, 0.5415, 0.8575, 0.5415, 0.8561, 0.5443, 0.8605, 0.543, 0.8612, 0.5415, 0.8576, 0.5415, 0.8575, 0.5421, 0.8572, 0.5464, 0.8634, 0.5444, 0.8645, 0.543, 0.8612, 0.5443, 0.8605, 0.5482, 0.8659, 0.5458, 0.8673, 0.5444, 0.8645, 0.5464, 0.8634, 0.5457, 0.8333, 0.5487, 0.8333, 0.5495, 0.8365, 0.547, 0.8365, 0.5444, 0.8645, 0.5423, 0.8651, 0.5416, 0.8619, 0.5416, 0.8616, 0.543, 0.8612, 0.5458, 0.8673, 0.5431, 0.8681, 0.5423, 0.8651, 0.5444, 0.8645, 0.5487, 0.8333, 0.5518, 0.8333, 0.5522, 0.8365, 0.5495, 0.8365, 0.548, 0.8297, 0.5516, 0.8297, 0.5518, 0.8333, 0.5487, 0.8333, 0.5481, 0.7962, 0.5518, 0.7962, 0.5516, 0.8297, 0.548, 0.8297, 0.543, 0.8612, 0.5416, 0.8616, 0.5415, 0.8576, 0.5518, 0.7962, 0.5541, 0.7963, 0.5536, 0.8297, 0.5516, 0.8297, 0.5423, 0.8651, 0.5417, 0.8652, 0.5416, 0.8619, 0.5431, 0.8681, 0.5419, 0.8682, 0.5417, 0.8652, 0.5423, 0.8651, 0.5518, 0.8333, 0.5535, 0.8333, 0.5534, 0.8365, 0.5522, 0.8365, 0.5516, 0.8297, 0.5536, 0.8297, 0.5535, 0.8333, 0.5518, 0.8333, 0.7704, 0.8524, 0.7707, 0.8495, 0.7741, 0.8503, 0.7739, 0.8526, 0.2887, 0.7532, 0.2854, 0.7532, 0.2859, 0.75, 0.2887, 0.75, 0.2887, 0.7569, 0.2851, 0.7568, 0.2854, 0.7532, 0.2887, 0.7532, 0.2886, 0.7903, 0.2847, 0.7902, 0.2851, 0.7568, 0.2887, 0.7569, 0.7818, 0.8528, 0.7819, 0.852, 0.7851, 0.8527, 0.7851, 0.8528, 0.7777, 0.8527, 0.7779, 0.8512, 0.7819, 0.852, 0.7818, 0.8528, 0.7739, 0.8526, 0.7741, 0.8503, 0.7779, 0.8512, 0.7777, 0.8527, 0.7741, 0.8503, 0.7748, 0.8482, 0.7783, 0.8497, 0.7779, 0.8512, 0.7707, 0.8495, 0.7716, 0.8468, 0.7748, 0.8482, 0.7741, 0.8503, 0.2854, 0.7532, 0.2823, 0.7531, 0.2832, 0.7499, 0.2859, 0.75, 0.2851, 0.7568, 0.2816, 0.7568, 0.2823, 0.7531, 0.2854, 0.7532, 0.2847, 0.7902, 0.2809, 0.7902, 0.2816, 0.7568, 0.2851, 0.7568, 0.7819, 0.852, 0.7821, 0.8513, 0.7851, 0.8525, 0.7851, 0.8527, 0.7779, 0.8512, 0.7783, 0.8497, 0.7821, 0.8513, 0.7819, 0.852, 0.2809, 0.7902, 0.2775, 0.7901, 0.2783, 0.7566, 0.2816, 0.7568, 0.7821, 0.8513, 0.7825, 0.8506, 0.7851, 0.8523, 0.7851, 0.8525, 0.7783, 0.8497, 0.7791, 0.8484, 0.7825, 0.8506, 0.7821, 0.8513, 0.7748, 0.8482, 0.7759, 0.8463, 0.7791, 0.8484, 0.7783, 0.8497, 0.7716, 0.8468, 0.773, 0.8443, 0.7759, 0.8463, 0.7748, 0.8482, 0.7689, 0.8456, 0.7706, 0.8427, 0.773, 0.8443, 0.7716, 0.8468, 0.2816, 0.7568, 0.2783, 0.7566, 0.2793, 0.753, 0.2823, 0.7531, 0.7759, 0.8463, 0.7774, 0.8445, 0.7801, 0.8472, 0.7791, 0.8484, 0.773, 0.8443, 0.7749, 0.8421, 0.7774, 0.8445, 0.7759, 0.8463, 0.7706, 0.8427, 0.7728, 0.8401, 0.7749, 0.8421, 0.773, 0.8443, 0.2783, 0.7566, 0.2754, 0.7565, 0.2767, 0.7529, 0.2793, 0.753, 0.2775, 0.7901, 0.2744, 0.7899, 0.2754, 0.7565, 0.2783, 0.7566, 0.7825, 0.8506, 0.783, 0.85, 0.7851, 0.852, 0.7851, 0.8523, 0.7791, 0.8484, 0.7801, 0.8472, 0.783, 0.85, 0.7825, 0.8506, 0.7689, 0.7978, 0.7722, 0.7977, 0.7722, 0.8311, 0.7692, 0.8311, 0.783, 0.85, 0.7836, 0.8495, 0.7851, 0.8515, 0.7851, 0.852, 0.7801, 0.8472, 0.7814, 0.8462, 0.7836, 0.8495, 0.783, 0.85, 0.7774, 0.8445, 0.7792, 0.8431, 0.7814, 0.8462, 0.7801, 0.8472, 0.7749, 0.8421, 0.7772, 0.8403, 0.7792, 0.8431, 0.7774, 0.8445, 0.7728, 0.8401, 0.7755, 0.838, 0.7772, 0.8403, 0.7749, 0.8421, 0.7692, 0.8311, 0.7722, 0.8311, 0.7732, 0.8347, 0.7704, 0.8348, 0.7772, 0.8403, 0.7798, 0.839, 0.7812, 0.8421, 0.7792, 0.8431, 0.7732, 0.8347, 0.7763, 0.8347, 0.7772, 0.838, 0.7745, 0.838, 0.7722, 0.8311, 0.7757, 0.831, 0.7763, 0.8347, 0.7732, 0.8347, 0.7722, 0.7977, 0.7759, 0.7976, 0.7757, 0.831, 0.7722, 0.8311, 0.7836, 0.8495, 0.7844, 0.8491, 0.7851, 0.8507, 0.7851, 0.8515, 0.7814, 0.8462, 0.7828, 0.8455, 0.7844, 0.8491, 0.7836, 0.8495, 0.7792, 0.8431, 0.7812, 0.8421, 0.7828, 0.8455, 0.7814, 0.8462, 0.7844, 0.8491, 0.7851, 0.8489, 0.7851, 0.8507, 0.7828, 0.8455, 0.7843, 0.845, 0.7851, 0.8485, 0.7851, 0.8489, 0.7844, 0.8491, 0.7812, 0.8421, 0.7835, 0.8414, 0.7843, 0.845, 0.7828, 0.8455, 0.7798, 0.839, 0.7826, 0.8382, 0.7835, 0.8414, 0.7812, 0.8421, 0.7763, 0.8347, 0.7797, 0.8347, 0.78, 0.838, 0.7772, 0.838, 0.7757, 0.831, 0.7795, 0.831, 0.7797, 0.8347, 0.7763, 0.8347, 0.7759, 0.7976, 0.7799, 0.7976, 0.7795, 0.831, 0.7757, 0.831, 0.7826, 0.8382, 0.7847, 0.838, 0.7849, 0.8413, 0.7835, 0.8414, 0.7797, 0.8347, 0.7823, 0.8347, 0.7821, 0.838, 0.78, 0.838, 0.7795, 0.831, 0.7824, 0.8311, 0.7823, 0.8347, 0.7797, 0.8347, 0.7799, 0.7976, 0.7852, 0.7977, 0.7824, 0.8311, 0.7795, 0.831, 0.7843, 0.845, 0.785, 0.845, 0.7851, 0.8485, 0.7835, 0.8414, 0.7849, 0.8413, 0.785, 0.845, 0.7843, 0.845, 0.7842, 0.8604, 0.7827, 0.8599, 0.7843, 0.8565, 0.785, 0.8567, 0.785, 0.8571, 0.7833, 0.8637, 0.7811, 0.863, 0.7827, 0.8599, 0.7842, 0.8604, 0.7824, 0.8665, 0.7796, 0.8657, 0.7811, 0.863, 0.7833, 0.8637, 0.2845, 0.8688, 0.2879, 0.8688, 0.2871, 0.872, 0.2842, 0.872, 0.2847, 0.8652, 0.2885, 0.8652, 0.2879, 0.8688, 0.2845, 0.8688, 0.2844, 0.8318, 0.2883, 0.8317, 0.2885, 0.8652, 0.2847, 0.8652, 0.2885, 0.8652, 0.292, 0.8652, 0.291, 0.8688, 0.2879, 0.8688, 0.2883, 0.8317, 0.2921, 0.8318, 0.292, 0.8652, 0.2885, 0.8652, 0.7843, 0.8565, 0.7836, 0.8561, 0.785, 0.8541, 0.785, 0.8549, 0.7827, 0.8599, 0.7813, 0.8592, 0.7836, 0.8561, 0.7843, 0.8565, 0.7811, 0.863, 0.779, 0.862, 0.7813, 0.8592, 0.7827, 0.8599, 0.7796, 0.8657, 0.777, 0.8644, 0.779, 0.862, 0.7811, 0.863, 0.2879, 0.8688, 0.291, 0.8688, 0.2897, 0.872, 0.2871, 0.872, 0.779, 0.862, 0.7773, 0.8606, 0.78, 0.8582, 0.7813, 0.8592, 0.777, 0.8644, 0.7748, 0.8626, 0.7773, 0.8606, 0.779, 0.862, 0.291, 0.8688, 0.2938, 0.8688, 0.2921, 0.8721, 0.2897, 0.872, 0.292, 0.8652, 0.2951, 0.8652, 0.2938, 0.8688, 0.291, 0.8688, 0.2921, 0.8318, 0.2954, 0.8318, 0.2951, 0.8652, 0.292, 0.8652, 0.7836, 0.8561, 0.783, 0.8556, 0.785, 0.8537, 0.785, 0.8541, 0.7813, 0.8592, 0.78, 0.8582, 0.783, 0.8556, 0.7836, 0.8561, 0.3025, 0.7901, 0.2995, 0.7902, 0.2991, 0.7568, 0.3019, 0.7566, 0.783, 0.8556, 0.7825, 0.855, 0.7851, 0.8534, 0.785, 0.8537, 0.78, 0.8582, 0.779, 0.8571, 0.7825, 0.855, 0.783, 0.8556, 0.7773, 0.8606, 0.7758, 0.8589, 0.779, 0.8571, 0.78, 0.8582, 0.7748, 0.8626, 0.7729, 0.8604, 0.7758, 0.8589, 0.7773, 0.8606, 0.7726, 0.8641, 0.7704, 0.8615, 0.7729, 0.8604, 0.7748, 0.8626, 0.3019, 0.7566, 0.2991, 0.7568, 0.298, 0.7531, 0.3005, 0.753, 0.7729, 0.8604, 0.7715, 0.8579, 0.7747, 0.8569, 0.7758, 0.8589, 0.298, 0.7531, 0.2951, 0.7532, 0.2942, 0.75, 0.2966, 0.7499, 0.2991, 0.7568, 0.2959, 0.7568, 0.2951, 0.7532, 0.298, 0.7531, 0.2995, 0.7902, 0.2961, 0.7902, 0.2959, 0.7568, 0.2991, 0.7568, 0.7825, 0.855, 0.7821, 0.8543, 0.7851, 0.8532, 0.7851, 0.8534, 0.779, 0.8571, 0.7783, 0.8557, 0.7821, 0.8543, 0.7825, 0.855, 0.7758, 0.8589, 0.7747, 0.8569, 0.7783, 0.8557, 0.779, 0.8571, 0.7821, 0.8543, 0.7819, 0.8536, 0.7851, 0.853, 0.7851, 0.8532, 0.7783, 0.8557, 0.7778, 0.8542, 0.7819, 0.8536, 0.7821, 0.8543, 0.7747, 0.8569, 0.7741, 0.8548, 0.7778, 0.8542, 0.7783, 0.8557, 0.7715, 0.8579, 0.7707, 0.8552, 0.7741, 0.8548, 0.7747, 0.8569, 0.2951, 0.7532, 0.292, 0.7532, 0.2915, 0.75, 0.2942, 0.75, 0.2959, 0.7568, 0.2924, 0.7569, 0.292, 0.7532, 0.2951, 0.7532, 0.2961, 0.7902, 0.2924, 0.7903, 0.2924, 0.7569, 0.2959, 0.7568, 0.7707, 0.8552, 0.7704, 0.8524, 0.7739, 0.8526, 0.7741, 0.8548, 0.292, 0.7532, 0.2887, 0.7532, 0.2887, 0.75, 0.2915, 0.75, 0.2924, 0.7569, 0.2887, 0.7569, 0.2887, 0.7532, 0.292, 0.7532, 0.2924, 0.7903, 0.2886, 0.7903, 0.2887, 0.7569, 0.2924, 0.7569, 0.7819, 0.8536, 0.7818, 0.8528, 0.7851, 0.8528, 0.7851, 0.853, 0.7778, 0.8542, 0.7777, 0.8527, 0.7818, 0.8528, 0.7819, 0.8536, 0.7741, 0.8548, 0.7739, 0.8526, 0.7777, 0.8527, 0.7778, 0.8542, 0.4909, 0.1249, 0.4909, 1.568e-05, 0.5558, 0.0, 0.5558, 0.1249, 0.7899, 0.6246, 0.8466, 0.6247, 0.8466, 0.7495, 0.7899, 0.7495, 0.06713, 0.07687, 0.002469, 0.07698, 0.00251, 0.06867, 0.06717, 0.06856, 0.06629, 0.2466, 0.06508, 0.4925, 0.0004199, 0.4926, 0.001633, 0.2467, 0.8547, 0.3326, 0.7899, 0.3326, 0.7899, 0.2472, 0.8547, 0.2472, 0.8585, 0.2473, 0.9234, 0.2472, 0.9234, 0.4938, 0.8585, 0.4938, 0.988, 0.4248, 0.988, 0.4904, 0.9234, 0.4903, 0.9234, 0.4247, 0.393, 0.5108, 0.4915, 0.5089, 0.4927, 0.5763, 0.3942, 0.5782, 0.0004199, 0.4926, 0.06508, 0.4925, 0.0641, 0.5841, 0.0, 0.5778, 0.4909, 0.417, 0.5558, 0.417, 0.5558, 0.5024, 0.4915, 0.5089, 0.163, 0.5866, 0.163, 0.4785, 0.2599, 0.4779, 0.2599, 0.5859, 0.0641, 0.5841, 0.06508, 0.4925, 0.163, 0.4785, 0.163, 0.5866, 0.8001, 0.0001947, 0.8649, 0.0, 0.877, 0.09894, 0.7899, 0.0992, 0.4909, 0.417, 0.4915, 0.5089, 0.393, 0.5108, 0.3935, 0.4024, 0.07622, 0.9582, 0.01139, 0.9582, 0.0, 0.8588, 0.0872, 0.8588, 0.402, 0.9326, 0.4668, 0.9326, 0.4668, 1.0, 0.402, 1.0, 0.8585, 0.783, 0.8585, 0.6947, 0.925, 0.6949, 0.925, 0.7831, 0.0641, 0.5841, 0.163, 0.5866, 0.1615, 0.6538, 0.0626, 0.6513, 0.9298, 0.8738, 0.8781, 0.8737, 0.8781, 0.7845, 0.9298, 0.7847, 0.3036, 0.8605, 0.3908, 0.8608, 0.3908, 0.959, 0.3036, 0.9508, 0.3935, 0.4024, 0.393, 0.5108, 0.3036, 0.5104, 0.3041, 0.402, 0.6427, 0.7832, 0.5558, 0.7836, 0.6021, 0.7767, 0.6105, 0.7767, 0.9839, 0.8838, 0.9298, 0.886, 0.9298, 0.7867, 0.9839, 0.7845, 0.877, 0.09894, 0.877, 0.1893, 0.845, 0.1966, 0.8465, 0.1413, 0.7899, 0.0992, 0.877, 0.09894, 0.8465, 0.1413, 0.8367, 0.1716, 0.7899, 0.1976, 0.7899, 0.0992, 0.8367, 0.1716, 0.8366, 0.1966, 0.2928, 0.6844, 0.3018, 0.6538, 0.3018, 0.7091, 0.2934, 0.7094, 0.6105, 0.7767, 0.6021, 0.7767, 0.6021, 0.6087, 0.6105, 0.6087, 0.7086, 0.7832, 0.7333, 0.783, 0.7333, 0.9505, 0.7086, 0.9507, 0.7333, 0.783, 0.7638, 0.7792, 0.7638, 0.9467, 0.7333, 0.9505, 0.7689, 0.7792, 0.7143, 0.7766, 0.7086, 0.6086, 0.7632, 0.6112, 0.6105, 0.7767, 0.6105, 0.6087, 0.7086, 0.6086, 0.7086, 0.7766, 0.3036, 0.7463, 0.3039, 0.5782, 0.402, 0.5785, 0.4017, 0.7465, 0.3036, 0.7463, 0.4017, 0.7465, 0.402, 0.8605, 0.3039, 0.8602, 0.9802, 0.7831, 0.925, 0.7814, 0.925, 0.6823, 0.9802, 0.684, 0.7632, 0.6112, 0.7086, 0.6086, 0.7138, 0.4942, 0.7689, 0.4967, 0.9792, 0.6081, 0.9245, 0.6081, 0.9245, 0.4938, 0.9796, 0.4939, 0.7086, 0.6086, 0.6105, 0.6087, 0.6102, 0.4943, 0.7083, 0.4942, 0.4765, 0.8911, 0.5413, 0.8911, 0.5415, 0.9326, 0.4766, 0.9326, 0.06652, 0.2013, 0.06629, 0.2466, 0.001633, 0.2467, 0.001856, 0.2014, 0.7899, 0.3326, 0.8547, 0.3326, 0.8547, 0.5793, 0.7899, 0.5793, 0.4909, 0.417, 0.4908, 0.1703, 0.5557, 0.1703, 0.5558, 0.417, 0.7899, 0.04534, 0.7251, 0.04542, 0.7251, 8.033e-05, 0.7899, 0.0, 0.1999, 0.2011, 0.2005, 0.07663, 0.2414, 0.07656, 0.2408, 0.201, 0.7251, 0.04542, 0.7251, 0.1702, 0.6505, 0.1703, 0.6505, 0.04551, 0.918, 0.1249, 0.959, 0.1249, 0.959, 0.2017, 0.918, 0.2016, 0.2798, 0.9682, 0.2231, 0.9684, 0.2151, 0.8317, 0.2798, 0.8329, 0.4909, 0.1249, 0.4908, 0.1703, 0.3569, 0.1703, 0.3531, 0.1249, 0.06652, 0.2013, 0.06713, 0.07687, 0.2005, 0.07663, 0.1999, 0.2011, 0.4761, 0.7559, 0.541, 0.7559, 0.5413, 0.8911, 0.4765, 0.8911, 0.831, 0.1976, 0.831, 0.2429, 0.7899, 0.2429, 0.7899, 0.1976, 0.7254, 0.4486, 0.7252, 0.4942, 0.6507, 0.4942, 0.6507, 0.4488, 0.6506, 0.324, 0.5559, 0.324, 0.5558, 0.2472, 0.6505, 0.2472, 0.4765, 0.8911, 0.4766, 0.9326, 0.4021, 0.9326, 0.402, 0.8911, 0.7251, 0.3241, 0.7234, 0.3402, 0.6905, 0.3414, 0.687, 0.3433, 0.6839, 0.3459, 0.6814, 0.349, 0.6795, 0.3525, 0.6785, 0.3559, 0.6784, 0.3564, 0.6782, 0.3582, 0.6782, 0.359, 0.6781, 0.3594, 0.6781, 0.3597, 0.6781, 0.3599, 0.6781, 0.3601, 0.6781, 0.3603, 0.6781, 0.3604, 0.6781, 0.3606, 0.6781, 0.3608, 0.6781, 0.3611, 0.6782, 0.3616, 0.6782, 0.3623, 0.6784, 0.3642, 0.6785, 0.3646, 0.6796, 0.368, 0.6814, 0.3716, 0.6839, 0.3747, 0.687, 0.3772, 0.6905, 0.3791, 0.7234, 0.3804, 0.7254, 0.4486, 0.6507, 0.4488, 0.6506, 0.324, 0.2414, 0.07656, 0.2005, 0.07663, 0.2009, 7.163e-05, 0.2418, 0.0, 0.06629, 0.2466, 0.06652, 0.2013, 0.1999, 0.2011, 0.1997, 0.2463, 0.4909, 1.568e-05, 0.4909, 0.1249, 0.3531, 0.1249, 0.3555, 0.0002496, 0.7251, 8.033e-05, 0.7251, 0.04542, 0.6505, 0.04551, 0.6505, 0.0001727, 0.1997, 0.2463, 0.1999, 0.2011, 0.2408, 0.201, 0.2406, 0.2462, 0.7899, 0.1701, 0.7251, 0.1702, 0.7251, 0.04542, 0.7899, 0.04534, 0.06713, 0.07687, 0.06652, 0.2013, 0.001856, 0.2014, 0.002469, 0.07698, 0.7899, 0.5793, 0.8547, 0.5793, 0.8466, 0.6247, 0.7899, 0.6246, 0.4908, 0.1703, 0.4909, 0.1249, 0.5558, 0.1249, 0.5557, 0.1703, 0.918, 0.1249, 0.918, 0.0, 0.959, 9.621e-06, 0.959, 0.1249, 0.6505, 0.04551, 0.6505, 0.1703, 0.5558, 0.1704, 0.5558, 0.04563, 0.6506, 0.324, 0.6507, 0.4488, 0.556, 0.4488, 0.5559, 0.324, 0.959, 0.1284, 1.0, 0.1283, 1.0, 0.2241, 0.959, 0.2242, 0.402, 0.7558, 0.402, 0.6675, 0.5091, 0.6676, 0.5091, 0.7559, 0.886, 0.9618, 0.8781, 0.8737, 0.9298, 0.8738, 0.9298, 0.9619, 0.2599, 0.5859, 0.2599, 0.4779, 0.3036, 0.4776, 0.3036, 0.5856, 0.5996, 0.9352, 0.6075, 0.892, 0.7025, 0.8921, 0.7025, 0.9353, 0.6075, 0.7836, 0.6075, 0.892, 0.5558, 0.892, 0.5558, 0.7836, 0.8781, 0.7846, 0.8781, 0.893, 0.7899, 0.8929, 0.7899, 0.7845, 0.2599, 0.5859, 0.3036, 0.5856, 0.3036, 0.6287, 0.2599, 0.629, 0.5091, 0.6676, 0.402, 0.6675, 0.402, 0.5782, 0.5091, 0.5783, 0.2307, 0.7422, 0.2307, 0.6539, 0.2744, 0.6538, 0.2744, 0.742, 0.2307, 0.7422, 0.2744, 0.742, 0.2744, 0.8313, 0.2307, 0.8314, 0.5091, 0.7559, 0.5091, 0.6676, 0.5517, 0.6677, 0.5517, 0.7559, 0.5558, 0.892, 0.6075, 0.892, 0.5996, 0.9352, 0.5558, 0.9352, 0.5091, 0.6676, 0.5091, 0.5783, 0.5517, 0.5784, 0.5517, 0.6677, 0.2307, 0.6539, 0.2307, 0.7422, 0.128, 0.7425, 0.128, 0.6542, 0.9234, 0.4247, 0.9234, 0.3355, 0.966, 0.3354, 0.966, 0.4246, 0.9234, 0.3355, 0.9234, 0.2472, 0.966, 0.2472, 0.966, 0.3354, 0.878, 0.9891, 0.7899, 0.9893, 0.7901, 0.959, 0.8231, 0.9577, 0.8266, 0.9557, 0.8296, 0.953, 0.8321, 0.9497, 0.834, 0.946, 0.834, 0.9458, 0.8351, 0.9418, 0.8351, 0.9417, 0.8353, 0.9403, 0.8353, 0.9395, 0.8353, 0.939, 0.8354, 0.9386, 0.8354, 0.9382, 0.8354, 0.9379, 0.8354, 0.9376, 0.8354, 0.9372, 0.8353, 0.9368, 0.8353, 0.9363, 0.8353, 0.9354, 0.8351, 0.934, 0.8351, 0.9339, 0.834, 0.9298, 0.8338, 0.9295, 0.8321, 0.9261, 0.8296, 0.9228, 0.8266, 0.9202, 0.8231, 0.9182, 0.7901, 0.917, 0.7899, 0.8933, 0.878, 0.893, 0.2599, 0.5859, 0.2599, 0.629, 0.1574, 0.6297, 0.1574, 0.5866, 0.2307, 0.7422, 0.2307, 0.8314, 0.128, 0.8317, 0.128, 0.7425, 0.2151, 0.9278, 0.128, 0.9361, 0.128, 0.832, 0.2151, 0.8317, 0.3022, 0.6538, 0.3022, 0.7194, 0.3018, 0.7194, 0.3018, 0.6538, 0.7898, 0.4942, 0.7898, 0.5597, 0.7871, 0.5597, 0.7871, 0.4942, 0.7838, 0.7402, 0.7838, 0.7976, 0.7755, 0.7976, 0.7755, 0.7401, 0.7899, 0.7495, 0.8466, 0.7495, 0.8466, 0.7578, 0.7899, 0.7578, 0.5556, 0.6439, 0.5556, 0.7095, 0.5517, 0.7095, 0.5517, 0.6439, 0.8466, 0.7578, 0.8466, 0.7495, 0.8494, 0.7495, 0.8494, 0.7534, 0.3036, 0.6538, 0.3036, 0.7112, 0.3032, 0.7112, 0.3032, 0.6538, 0.7838, 0.7402, 0.7755, 0.7401, 0.7799, 0.7374, 0.7838, 0.7374, 0.7025, 0.8491, 0.7025, 0.7836, 0.7054, 0.7836, 0.7054, 0.8491, 0.7759, 0.735, 0.7759, 0.7401, 0.7729, 0.7401, 0.7729, 0.735, 0.7872, 0.7281, 0.7872, 0.7937, 0.7838, 0.7936, 0.7838, 0.7281, 0.8466, 0.7578, 0.8494, 0.7534, 0.8517, 0.7575, 0.8466, 0.7575, 0.3022, 0.7112, 0.3022, 0.6538, 0.3026, 0.6538, 0.3026, 0.7112, 0.7799, 0.7374, 0.7755, 0.7401, 0.7759, 0.7401, 0.7759, 0.735, 0.5557, 0.5782, 0.5557, 0.6439, 0.5517, 0.6439, 0.5517, 0.5782, 0.7759, 0.7339, 0.7759, 0.735, 0.7729, 0.735, 0.7729, 0.7339, 0.7799, 0.7374, 0.7759, 0.735, 0.7759, 0.7339, 0.7799, 0.7339, 0.8517, 0.7575, 0.8494, 0.7534, 0.8528, 0.7534, 0.8528, 0.7575, 0.8466, 0.7604, 0.8517, 0.7605, 0.8517, 0.7645, 0.8466, 0.7645, 0.8517, 0.7605, 0.8528, 0.7605, 0.8528, 0.7645, 0.8517, 0.7645, 0.8556, 0.7645, 0.8556, 0.7605, 0.8585, 0.7605, 0.8585, 0.7645, 0.7759, 0.7401, 0.7759, 0.7976, 0.7729, 0.7976, 0.7729, 0.7401, 0.3025, 0.7903, 0.3025, 0.8558, 0.2995, 0.8557, 0.2995, 0.7903, 0.8517, 0.7575, 0.8528, 0.7575, 0.8528, 0.7605, 0.8517, 0.7605, 0.8466, 0.7575, 0.8517, 0.7575, 0.8517, 0.7605, 0.8466, 0.7604, 0.7899, 0.7574, 0.8466, 0.7575, 0.8466, 0.7604, 0.7899, 0.7604, 0.7842, 0.5598, 0.7842, 0.4942, 0.7871, 0.4942, 0.7871, 0.5598, 0.8528, 0.7605, 0.8528, 0.7575, 0.8556, 0.7575, 0.8556, 0.7605, 0.7899, 0.7604, 0.8466, 0.7604, 0.8466, 0.7645, 0.7899, 0.7645, 0.7759, 0.7339, 0.7729, 0.7339, 0.7729, 0.731, 0.7759, 0.731, 0.5316, 0.9328, 0.5316, 0.9902, 0.4668, 0.9899, 0.4668, 0.9326, 0.4668, 0.9899, 0.5316, 0.9902, 0.5316, 0.9953, 0.4668, 0.995, 0.4668, 0.995, 0.5316, 0.9953, 0.5316, 0.9964, 0.4668, 0.9962, 0.4668, 0.9962, 0.5316, 0.9964, 0.5316, 0.9993, 0.4668, 0.9991, 0.8528, 0.7605, 0.8556, 0.7605, 0.8556, 0.7645, 0.8528, 0.7645, 0.7729, 0.7401, 0.7729, 0.7976, 0.7689, 0.7976, 0.7689, 0.7401, 0.7729, 0.7339, 0.7729, 0.735, 0.7689, 0.735, 0.7689, 0.7339, 0.7729, 0.731, 0.7729, 0.7339, 0.7689, 0.7339, 0.7689, 0.731, 0.7729, 0.735, 0.7729, 0.7401, 0.7689, 0.7401, 0.7689, 0.735, 0.2995, 0.7903, 0.2995, 0.8557, 0.2955, 0.8557, 0.2955, 0.7903, 0.1261, 0.6538, 0.128, 0.7194, 0.124, 0.7195, 0.1221, 0.6539, 0.7667, 0.7792, 0.7667, 0.8447, 0.7638, 0.8447, 0.7638, 0.7792, 0.7729, 0.731, 0.7689, 0.731, 0.7689, 0.7281, 0.7729, 0.7281, 0.1221, 0.6539, 0.124, 0.7195, 0.1042, 0.7201, 0.1023, 0.6545, 0.9216, 0.5595, 0.9216, 0.4939, 0.9245, 0.4938, 0.9245, 0.5594, 0.9975, 0.1083, 0.9946, 0.1083, 0.9946, 3.55e-06, 0.9975, 0.0, 0.8556, 0.7645, 0.8585, 0.7645, 0.8585, 0.7845, 0.8556, 0.7845, 0.9216, 0.4939, 0.9216, 0.5595, 0.8585, 0.5597, 0.8585, 0.4941, 0.9975, 0.1283, 0.9946, 0.1283, 0.9946, 0.1083, 0.9975, 0.1083, 0.1251, 0.9008, 0.1223, 0.9008, 0.1223, 0.8588, 0.1251, 0.8588, 0.9216, 0.6527, 0.9216, 0.6947, 0.8865, 0.6794, 0.8865, 0.6469, 0.107, 0.8134, 0.1268, 0.8128, 0.128, 0.8549, 0.1083, 0.8555, 0.7886, 0.5987, 0.7886, 0.6642, 0.7689, 0.664, 0.7689, 0.5986, 0.8556, 0.7645, 0.8556, 0.7845, 0.7925, 0.7845, 0.7925, 0.7645, 0.7689, 0.6642, 0.7887, 0.6642, 0.7887, 0.7281, 0.7689, 0.7281, 0.9876, 0.6083, 0.9876, 0.6738, 0.9245, 0.6736, 0.9245, 0.6081, 0.7842, 0.5267, 0.7689, 0.5266, 0.7689, 0.4942, 0.7842, 0.4943, 0.9946, 0.1083, 0.9946, 0.1283, 0.959, 0.1255, 0.959, 0.1101, 0.1223, 0.9008, 0.1223, 0.9939, 0.0872, 0.9786, 0.0872, 0.9066, 0.2942, 0.8264, 0.2744, 0.8264, 0.2764, 0.7903, 0.2917, 0.7903, 0.918, 0.000139, 0.918, 0.06565, 0.877, 0.06551, 0.877, 0.0, 0.877, 0.06551, 0.918, 0.06565, 0.918, 0.141, 0.877, 0.1408, 0.877, 0.1408, 0.918, 0.141, 0.918, 0.2366, 0.877, 0.2365, 0.6505, 0.1703, 0.7251, 0.1702, 0.7251, 0.247, 0.6505, 0.2471, 0.5558, 0.1704, 0.6505, 0.1703, 0.6505, 0.2471, 0.5558, 0.2472, 0.7251, 0.3241, 0.6506, 0.324, 0.6505, 0.2472, 0.725, 0.2472, 0.7251, 0.1702, 0.7899, 0.1701, 0.7899, 0.2469, 0.7251, 0.247, 0.7899, 0.324, 0.7251, 0.3241, 0.725, 0.2472, 0.7898, 0.2472, 0.1223, 0.8588, 0.1223, 0.9008, 0.0872, 0.9066, 0.0872, 0.8742, 0.7842, 0.5986, 0.7689, 0.5985, 0.7689, 0.5266, 0.7842, 0.5267, 0.1042, 0.7201, 0.124, 0.7195, 0.1268, 0.8128, 0.107, 0.8134, 0.9216, 0.5595, 0.9216, 0.6527, 0.8865, 0.6469, 0.8865, 0.5748, 0.1251, 0.994, 0.1223, 0.9939, 0.1223, 0.9008, 0.1251, 0.9008, 0.9216, 0.5595, 0.9245, 0.5594, 0.9245, 0.6527, 0.9216, 0.6527, 0.0, 0.0, 0.0, 0.0, 0.0, 0.0, 0.0, 0.0, 0.8338, 0.2397, 0.831, 0.2397, 0.831, 0.1977, 0.8338, 0.1977, 0.5558, 0.9772, 0.5558, 0.9353, 0.5827, 0.9353, 0.5827, 0.9773, 0.107, 0.8134, 0.1083, 0.8555, 0.001249, 0.8588, 0.0, 0.8167, 0.9689, 0.3555, 0.966, 0.3555, 0.966, 0.2472, 0.9689, 0.2472, 0.9298, 0.8863, 0.9712, 0.886, 0.9712, 0.9941, 0.9298, 0.9943, 0.9689, 0.3555, 0.9689, 0.2472, 0.9957, 0.2472, 0.9957, 0.3555, 0.9946, 3.55e-06, 0.9946, 0.1083, 0.9677, 0.1083, 0.9677, 3.679e-05, 0.8338, 0.2397, 0.8338, 0.1977, 0.8606, 0.1976, 0.8606, 0.2396, 0.7849, 0.8604, 0.7842, 0.8604, 0.785, 0.8571, 0.7845, 0.8667, 0.7824, 0.8665, 0.7833, 0.8637, 0.7847, 0.8638, 0.2817, 0.8652, 0.2847, 0.8652, 0.2845, 0.8688, 0.2819, 0.8688, 0.2798, 0.8318, 0.2844, 0.8318, 0.2847, 0.8652, 0.2817, 0.8652, 0.7847, 0.8638, 0.7833, 0.8637, 0.7842, 0.8604, 0.7849, 0.8604, 0.2819, 0.8688, 0.2845, 0.8688, 0.2842, 0.872, 0.2821, 0.8721, 0.3368, 0.03646, 0.3372, 0.03254, 0.3384, 0.02877, 0.3403, 0.0253, 0.3429, 0.02225, 0.3461, 0.01975, 0.3497, 0.0179, 0.3536, 0.01675, 0.3582, 0.01634, 0.3555, 0.0002496, 0.3531, 0.1249, 0.3589, 0.05659, 0.3537, 0.05616, 0.3497, 0.05502, 0.3461, 0.05317, 0.343, 0.05067, 0.3404, 0.04762, 0.3384, 0.04415, 0.3372, 0.04038, 0.785, 0.8567, 0.7843, 0.8565, 0.785, 0.8549, 0.2866, 0.6856, 0.2903, 0.6844, 0.2928, 0.6841, 0.2928, 0.6538, 0.2928, 0.7499, 0.2928, 0.7261, 0.2905, 0.7259, 0.2868, 0.7247, 0.2833, 0.7228, 0.2803, 0.7202, 0.2778, 0.717, 0.276, 0.7133, 0.2748, 0.7094, 0.2744, 0.7052, 0.2748, 0.7011, 0.2759, 0.6971, 0.2777, 0.6935, 0.2802, 0.6902, 0.2832, 0.6876, 0.5417, 0.8416, 0.5425, 0.8417, 0.5416, 0.8455, 0.5416, 0.8455, 0.5415, 0.756, 0.5439, 0.7559, 0.5441, 0.7894, 0.5419, 0.7894, 0.5419, 0.7894, 0.5441, 0.7894, 0.5438, 0.793, 0.5419, 0.793, 0.5415, 0.8498, 0.5415, 0.8498, 0.5415, 0.8498, 0.542, 0.8381, 0.5433, 0.8383, 0.5425, 0.8417, 0.5417, 0.8416, 0.5416, 0.8455, 0.5416, 0.8455, 0.5416, 0.8457, 0.5419, 0.793, 0.5438, 0.793, 0.5434, 0.7962, 0.542, 0.7962])
me_cube.materials.append(mat_material_001)
me_cube.use_remesh_preserve_volume = False
me_cube.use_remesh_preserve_attributes = False
me_cube.use_mirror_vertex_groups = False
me_cube.update()
me_circle = bpy.data.meshes.new('Circle')
me_circle.from_pydata([(0.0, 1.0, 0.0), (-0.1951, 0.9808, 0.0), (-0.3827, 0.9239, 0.0), (-0.5556, 0.8315, 0.0), (-0.7071, 0.7071, 0.0), (-0.8315, 0.5556, 0.0), (-0.9239, 0.3827, 0.0), (-0.9808, 0.1951, 0.0), (-1.0, 7.55e-08, 0.0), (-0.9808, -0.1951, 0.0), (-0.9239, -0.3827, 0.0), (-0.8315, -0.5556, 0.0), (-0.7071, -0.7071, 0.0), (-0.5556, -0.8315, 0.0), (-0.3827, -0.9239, 0.0), (-0.1951, -0.9808, 0.0), (3.258e-07, -1.0, 0.0), (0.1951, -0.9808, 0.0), (0.3827, -0.9239, 0.0), (0.5556, -0.8315, 0.0), (0.7071, -0.7071, 0.0), (0.8315, -0.5556, 0.0), (0.9239, -0.3827, 0.0), (0.9808, -0.1951, 0.0), (1.0, 9.656e-07, 0.0), (0.9808, 0.1951, 0.0), (0.9239, 0.3827, 0.0), (0.8315, 0.5556, 0.0), (0.7071, 0.7071, 0.0), (0.5556, 0.8315, 0.0), (0.3827, 0.9239, 0.0), (0.1951, 0.9808, 0.0)], [(1, 0), (2, 1), (3, 2), (4, 3), (5, 4), (6, 5), (7, 6), (8, 7), (9, 8), (10, 9), (11, 10), (12, 11), (13, 12), (14, 13), (15, 14), (16, 15), (17, 16), (18, 17), (19, 18), (20, 19), (21, 20), (22, 21), (23, 22), (24, 23), (25, 24), (26, 25), (27, 26), (28, 27), (29, 28), (30, 29), (31, 30), (0, 31)], [])
_uv = me_circle.uv_layers.new(name='UVMap')
_uv.uv.foreach_set('vector', [])
me_circle.use_remesh_fix_poles = True
me_circle.use_remesh_preserve_attributes = False
me_circle.use_mirror_vertex_groups = False
me_circle.update()
me_sphere = bpy.data.meshes.new('Sphere')
me_sphere.from_pydata([(0.0, 0.1278, 0.9808), (0.0, 0.2507, 0.9239), (0.0, 0.364, 0.8315), (0.0, 0.4632, 0.7071), (0.0, 0.5447, 0.5556), (0.0, 0.6052, 0.3827), (0.0, 0.6425, -1.247), (0.03806, 0.1254, 0.9808), (0.07466, 0.2459, 0.9239), (0.1084, 0.357, 0.8315), (0.1379, 0.4543, 0.7071), (0.1622, 0.5342, 0.5556), (0.1802, 0.5936, 0.3827), (0.1913, 0.6302, -1.247), (0.07466, 0.1181, 0.9808), (0.1464, 0.2316, 0.9239), (0.2126, 0.3363, 0.8315), (0.2706, 0.428, 0.7071), (0.3182, 0.5032, 0.5556), (0.3536, 0.5592, 0.3827), (0.3753, 0.5936, -1.247), (0.1084, 0.1063, 0.9808), (0.2126, 0.2085, 0.9239), (0.3087, 0.3026, 0.8315), (0.3928, 0.3852, 0.7071), (0.4619, 0.4529, 0.5556), (0.5133, 0.5032, 0.3827), (0.5449, 0.5342, -1.247), (0.1379, 0.09037, 0.9808), (0.2706, 0.1773, 0.9239), (0.3928, 0.2574, 0.8315), (0.5, 0.3276, 0.7071), (0.5879, 0.3852, 0.5556), (0.6533, 0.428, 0.3827), (0.6935, 0.4543, -1.247), (0.1622, 0.07101, 0.9808), (0.3182, 0.1393, 0.9239), (0.4619, 0.2022, 0.8315), (0.5879, 0.2574, 0.7071), (0.6913, 0.3026, 0.5556), (0.7682, 0.3363, 0.3827), (0.8155, 0.357, -1.247), (0.1802, 0.04891, 0.9808), (0.3536, 0.09594, 0.9239), (0.5133, 0.1393, 0.8315), (0.6533, 0.1773, 0.7071), (0.7682, 0.2085, 0.5556), (0.8536, 0.2316, 0.3827), (0.9061, 0.2459, -1.247), (0.1913, 0.02493, 0.9808), (0.3753, 0.04891, 0.9239), (0.5449, 0.07101, 0.8315), (0.6935, 0.09037, 0.7071), (0.8155, 0.1063, 0.5556), (0.9061, 0.1181, 0.3827), (0.9619, 0.1254, -1.247), (0.1951, -3.784e-07, 0.9808), (0.3827, -3.736e-07, 0.9239), (0.5556, -3.687e-07, 0.8315), (0.7071, -3.736e-07, 0.7071), (0.8315, -3.833e-07, 0.5556), (0.9239, -3.443e-07, 0.3827), (0.9808, -4.224e-07, -1.247), (0.1913, -0.02493, 0.9808), (0.3753, -0.04891, 0.9239), (0.5449, -0.07101, 0.8315), (0.6935, -0.09037, 0.7071), (0.8155, -0.1063, 0.5556), (0.9061, -0.1181, 0.3827), (0.9619, -0.1254, -1.247), (0.1802, -0.04891, 0.9808), (0.3536, -0.09594, 0.9239), (0.5133, -0.1393, 0.8315), (0.6533, -0.1773, 0.7071), (0.7682, -0.2085, 0.5556), (0.8536, -0.2316, 0.3827), (0.9061, -0.2459, -1.247), (0.1622, -0.07101, 0.9808), (0.3182, -0.1393, 0.9239), (0.4619, -0.2022, 0.8315), (0.5879, -0.2574, 0.7071), (0.6913, -0.3026, 0.5556), (0.7682, -0.3363, 0.3827), (0.8155, -0.357, -1.247), (0.1379, -0.09037, 0.9808), (0.2706, -0.1773, 0.9239), (0.3928, -0.2574, 0.8315), (0.5, -0.3276, 0.7071), (0.5879, -0.3852, 0.5556), (0.6533, -0.428, 0.3827), (0.6935, -0.4543, -1.247), (0.1084, -0.1063, 0.9808), (0.2126, -0.2085, 0.9239), (0.3087, -0.3026, 0.8315), (0.3928, -0.3852, 0.7071), (0.4619, -0.4529, 0.5556), (0.5133, -0.5032, 0.3827), (0.5449, -0.5342, -1.247), (0.07466, -0.1181, 0.9808), (0.1464, -0.2316, 0.9239), (0.2126, -0.3363, 0.8315), (0.2706, -0.428, 0.7071), (0.3182, -0.5032, 0.5556), (0.3536, -0.5592, 0.3827), (0.3753, -0.5936, -1.247), (0.03806, -0.1254, 0.9808), (0.07466, -0.2459, 0.9239), (0.1084, -0.357, 0.8315), (0.1379, -0.4543, 0.7071), (0.1622, -0.5342, 0.5556), (0.1802, -0.5936, 0.3827), (0.1913, -0.6302, -1.247), (-7.212e-09, -0.1278, 0.9808), (4.122e-08, -0.2507, 0.9239), (2.632e-08, -0.364, 0.8315), (-2.584e-08, -0.4632, 0.7071), (-8.544e-08, -0.5447, 0.5556), (6.357e-08, -0.6053, 0.3827), (-8.544e-08, -0.6425, -1.247), (-0.03806, -0.1254, 0.9808), (-0.07466, -0.2459, 0.9239), (-0.1084, -0.357, 0.8315), (-0.1379, -0.4543, 0.7071), (-0.1622, -0.5342, 0.5556), (-0.1802, -0.5936, 0.3827), (-0.1913, -0.6302, -1.247), (-0.07466, -0.1181, 0.9808), (-0.1464, -0.2316, 0.9239), (-0.2126, -0.3363, 0.8315), (-0.2706, -0.428, 0.7071), (-0.3182, -0.5032, 0.5556), (-0.3536, -0.5592, 0.3827), (-0.3753, -0.5936, -1.247), (-0.1084, -0.1063, 0.9808), (-0.2126, -0.2085, 0.9239), (-0.3087, -0.3026, 0.8315), (-0.3928, -0.3852, 0.7071), (-0.4619, -0.4529, 0.5556), (-0.5133, -0.5032, 0.3827), (-0.5449, -0.5342, -1.247), (-2.304e-07, -5.289e-07, 1.0), (-0.1379, -0.09037, 0.9808), (-0.2706, -0.1773, 0.9239), (-0.3928, -0.2574, 0.8315), (-0.5, -0.3276, 0.7071), (-0.5879, -0.3852, 0.5556), (-0.6533, -0.428, 0.3827), (-0.6935, -0.4543, -1.247), (-0.1622, -0.07101, 0.9808), (-0.3182, -0.1393, 0.9239), (-0.4619, -0.2022, 0.8315), (-0.5879, -0.2574, 0.7071), (-0.6913, -0.3026, 0.5556), (-0.7682, -0.3363, 0.3827), (-0.8155, -0.357, -1.247), (-0.1802, -0.04891, 0.9808), (-0.3536, -0.09594, 0.9239), (-0.5133, -0.1393, 0.8315), (-0.6533, -0.1773, 0.7071), (-0.7682, -0.2085, 0.5556), (-0.8536, -0.2316, 0.3827), (-0.9061, -0.2459, -1.247), (-0.1913, -0.02493, 0.9808), (-0.3753, -0.04891, 0.9239), (-0.5449, -0.07101, 0.8315), (-0.6935, -0.09037, 0.7071), (-0.8155, -0.1063, 0.5556), (-0.9061, -0.1181, 0.3827), (-0.9619, -0.1254, -1.247), (-0.1951, -3.687e-07, 0.9808), (-0.3827, -3.492e-07, 0.9239), (-0.5556, -3.492e-07, 0.8315), (-0.7071, -2.857e-07, 0.7071), (-0.8315, -2.564e-07, 0.5556), (-0.9239, -3.736e-07, 0.3827), (-0.9808, -2.271e-07, -1.247), (-0.1913, 0.02493, 0.9808), (-0.3753, 0.04891, 0.9239), (-0.5449, 0.07101, 0.8315), (-0.6935, 0.09037, 0.7071), (-0.8155, 0.1063, 0.5556), (-0.9061, 0.1181, 0.3827), (-0.9619, 0.1254, -1.247), (-0.1802, 0.04891, 0.9808), (-0.3536, 0.09594, 0.9239), (-0.5133, 0.1393, 0.8315), (-0.6533, 0.1773, 0.7071), (-0.7682, 0.2085, 0.5556), (-0.8536, 0.2316, 0.3827), (-0.9061, 0.2459, -1.247), (-0.1622, 0.07101, 0.9808), (-0.3182, 0.1393, 0.9239), (-0.4619, 0.2022, 0.8315), (-0.5879, 0.2574, 0.7071), (-0.6913, 0.3026, 0.5556), (-0.7682, 0.3363, 0.3827), (-0.8155, 0.357, -1.247), (-0.1379, 0.09037, 0.9808), (-0.2706, 0.1773, 0.9239), (-0.3928, 0.2574, 0.8315), (-0.5, 0.3276, 0.7071), (-0.5879, 0.3852, 0.5556), (-0.6533, 0.428, 0.3827), (-0.6935, 0.4543, -1.247), (-0.1084, 0.1063, 0.9808), (-0.2126, 0.2085, 0.9239), (-0.3087, 0.3026, 0.8315), (-0.3928, 0.3852, 0.7071), (-0.4619, 0.4529, 0.5556), (-0.5133, 0.5032, 0.3827), (-0.5449, 0.5342, -1.247), (-0.07466, 0.1181, 0.9808), (-0.1464, 0.2316, 0.9239), (-0.2126, 0.3363, 0.8315), (-0.2706, 0.428, 0.7071), (-0.3182, 0.5032, 0.5556), (-0.3536, 0.5592, 0.3827), (-0.3753, 0.5936, -1.247), (-0.03806, 0.1254, 0.9808), (-0.07466, 0.2459, 0.9239), (-0.1084, 0.357, 0.8315), (-0.1379, 0.4543, 0.7071), (-0.1622, 0.5342, 0.5556), (-0.1802, 0.5936, 0.3827), (-0.1913, 0.6302, -1.247)], [], [(3, 2, 9, 10), (4, 3, 10, 11), (5, 4, 11, 12), (6, 5, 12, 13), (0, 140, 7), (1, 0, 7, 8), (2, 1, 8, 9), (9, 8, 15, 16), (10, 9, 16, 17), (11, 10, 17, 18), (12, 11, 18, 19), (13, 12, 19, 20), (7, 140, 14), (8, 7, 14, 15), (20, 19, 26, 27), (14, 140, 21), (15, 14, 21, 22), (16, 15, 22, 23), (17, 16, 23, 24), (18, 17, 24, 25), (19, 18, 25, 26), (23, 22, 29, 30), (24, 23, 30, 31), (25, 24, 31, 32), (26, 25, 32, 33), (27, 26, 33, 34), (21, 140, 28), (22, 21, 28, 29), (34, 33, 40, 41), (28, 140, 35), (29, 28, 35, 36), (30, 29, 36, 37), (31, 30, 37, 38), (32, 31, 38, 39), (33, 32, 39, 40), (38, 37, 44, 45), (39, 38, 45, 46), (40, 39, 46, 47), (41, 40, 47, 48), (35, 140, 42), (36, 35, 42, 43), (37, 36, 43, 44), (42, 140, 49), (43, 42, 49, 50), (44, 43, 50, 51), (45, 44, 51, 52), (46, 45, 52, 53), (47, 46, 53, 54), (48, 47, 54, 55), (52, 51, 58, 59), (53, 52, 59, 60), (54, 53, 60, 61), (55, 54, 61, 62), (49, 140, 56), (50, 49, 56, 57), (51, 50, 57, 58), (56, 140, 63), (57, 56, 63, 64), (58, 57, 64, 65), (59, 58, 65, 66), (60, 59, 66, 67), (61, 60, 67, 68), (62, 61, 68, 69), (67, 66, 73, 74), (68, 67, 74, 75), (69, 68, 75, 76), (63, 140, 70), (64, 63, 70, 71), (65, 64, 71, 72), (66, 65, 72, 73), (71, 70, 77, 78), (72, 71, 78, 79), (73, 72, 79, 80), (74, 73, 80, 81), (75, 74, 81, 82), (76, 75, 82, 83), (70, 140, 77), (82, 81, 88, 89), (83, 82, 89, 90), (77, 140, 84), (78, 77, 84, 85), (79, 78, 85, 86), (80, 79, 86, 87), (81, 80, 87, 88), (85, 84, 91, 92), (86, 85, 92, 93), (87, 86, 93, 94), (88, 87, 94, 95), (89, 88, 95, 96), (90, 89, 96, 97), (84, 140, 91), (96, 95, 102, 103), (97, 96, 103, 104), (91, 140, 98), (92, 91, 98, 99), (93, 92, 99, 100), (94, 93, 100, 101), (95, 94, 101, 102), (100, 99, 106, 107), (101, 100, 107, 108), (102, 101, 108, 109), (103, 102, 109, 110), (104, 103, 110, 111), (98, 140, 105), (99, 98, 105, 106), (111, 110, 117, 118), (105, 140, 112), (106, 105, 112, 113), (107, 106, 113, 114), (108, 107, 114, 115), (109, 108, 115, 116), (110, 109, 116, 117), (114, 113, 120, 121), (115, 114, 121, 122), (116, 115, 122, 123), (117, 116, 123, 124), (118, 117, 124, 125), (112, 140, 119), (113, 112, 119, 120), (125, 124, 131, 132), (119, 140, 126), (120, 119, 126, 127), (121, 120, 127, 128), (122, 121, 128, 129), (123, 122, 129, 130), (124, 123, 130, 131), (129, 128, 135, 136), (130, 129, 136, 137), (131, 130, 137, 138), (132, 131, 138, 139), (126, 140, 133), (127, 126, 133, 134), (128, 127, 134, 135), (133, 140, 141), (134, 133, 141, 142), (135, 134, 142, 143), (136, 135, 143, 144), (137, 136, 144, 145), (138, 137, 145, 146), (139, 138, 146, 147), (145, 144, 151, 152), (146, 145, 152, 153), (147, 146, 153, 154), (141, 140, 148), (142, 141, 148, 149), (143, 142, 149, 150), (144, 143, 150, 151), (148, 140, 155), (149, 148, 155, 156), (150, 149, 156, 157), (151, 150, 157, 158), (152, 151, 158, 159), (153, 152, 159, 160), (154, 153, 160, 161), (159, 158, 165, 166), (160, 159, 166, 167), (161, 160, 167, 168), (155, 140, 162), (156, 155, 162, 163), (157, 156, 163, 164), (158, 157, 164, 165), (163, 162, 169, 170), (164, 163, 170, 171), (165, 164, 171, 172), (166, 165, 172, 173), (167, 166, 173, 174), (168, 167, 174, 175), (162, 140, 169), (174, 173, 180, 181), (175, 174, 181, 182), (169, 140, 176), (170, 169, 176, 177), (171, 170, 177, 178), (172, 171, 178, 179), (173, 172, 179, 180), (177, 176, 183, 184), (178, 177, 184, 185), (179, 178, 185, 186), (180, 179, 186, 187), (181, 180, 187, 188), (182, 181, 188, 189), (176, 140, 183), (188, 187, 194, 195), (189, 188, 195, 196), (183, 140, 190), (184, 183, 190, 191), (185, 184, 191, 192), (186, 185, 192, 193), (187, 186, 193, 194), (192, 191, 198, 199), (193, 192, 199, 200), (194, 193, 200, 201), (195, 194, 201, 202), (196, 195, 202, 203), (190, 140, 197), (191, 190, 197, 198), (203, 202, 209, 210), (197, 140, 204), (198, 197, 204, 205), (199, 198, 205, 206), (200, 199, 206, 207), (201, 200, 207, 208), (202, 201, 208, 209), (207, 206, 213, 214), (208, 207, 214, 215), (209, 208, 215, 216), (210, 209, 216, 217), (204, 140, 211), (205, 204, 211, 212), (206, 205, 212, 213), (211, 140, 218), (212, 211, 218, 219), (213, 212, 219, 220), (214, 213, 220, 221), (215, 214, 221, 222), (216, 215, 222, 223), (217, 216, 223, 224), (221, 220, 2, 3), (222, 221, 3, 4), (223, 222, 4, 5), (224, 223, 5, 6), (218, 140, 0), (219, 218, 0, 1), (220, 219, 1, 2)])
_uv = me_sphere.uv_layers.new(name='UVMap')
_uv.uv.foreach_set('vector', [0.75, 0.75, 0.75, 0.8125, 0.7188, 0.8125, 0.7188, 0.75, 0.75, 0.6875, 0.75, 0.75, 0.7188, 0.75, 0.7188, 0.6875, 0.75, 0.625, 0.75, 0.6875, 0.7188, 0.6875, 0.7188, 0.625, 0.75, 0.5625, 0.75, 0.625, 0.7188, 0.625, 0.7188, 0.5625, 0.75, 0.9375, 0.7344, 1.0, 0.7187, 0.9375, 0.75, 0.875, 0.75, 0.9375, 0.7187, 0.9375, 0.7188, 0.875, 0.75, 0.8125, 0.75, 0.875, 0.7188, 0.875, 0.7188, 0.8125, 0.7188, 0.8125, 0.7188, 0.875, 0.6875, 0.875, 0.6875, 0.8125, 0.7188, 0.75, 0.7188, 0.8125, 0.6875, 0.8125, 0.6875, 0.75, 0.7188, 0.6875, 0.7188, 0.75, 0.6875, 0.75, 0.6875, 0.6875, 0.7188, 0.625, 0.7188, 0.6875, 0.6875, 0.6875, 0.6875, 0.625, 0.7188, 0.5625, 0.7188, 0.625, 0.6875, 0.625, 0.6875, 0.5625, 0.7187, 0.9375, 0.7031, 1.0, 0.6875, 0.9375, 0.7188, 0.875, 0.7187, 0.9375, 0.6875, 0.9375, 0.6875, 0.875, 0.6875, 0.5625, 0.6875, 0.625, 0.6562, 0.625, 0.6562, 0.5625, 0.6875, 0.9375, 0.6719, 1.0, 0.6562, 0.9375, 0.6875, 0.875, 0.6875, 0.9375, 0.6562, 0.9375, 0.6562, 0.875, 0.6875, 0.8125, 0.6875, 0.875, 0.6562, 0.875, 0.6562, 0.8125, 0.6875, 0.75, 0.6875, 0.8125, 0.6562, 0.8125, 0.6562, 0.75, 0.6875, 0.6875, 0.6875, 0.75, 0.6562, 0.75, 0.6562, 0.6875, 0.6875, 0.625, 0.6875, 0.6875, 0.6562, 0.6875, 0.6562, 0.625, 0.6562, 0.8125, 0.6562, 0.875, 0.625, 0.875, 0.625, 0.8125, 0.6562, 0.75, 0.6562, 0.8125, 0.625, 0.8125, 0.625, 0.75, 0.6562, 0.6875, 0.6562, 0.75, 0.625, 0.75, 0.625, 0.6875, 0.6562, 0.625, 0.6562, 0.6875, 0.625, 0.6875, 0.625, 0.625, 0.6562, 0.5625, 0.6562, 0.625, 0.625, 0.625, 0.625, 0.5625, 0.6562, 0.9375, 0.6406, 1.0, 0.625, 0.9375, 0.6562, 0.875, 0.6562, 0.9375, 0.625, 0.9375, 0.625, 0.875, 0.625, 0.5625, 0.625, 0.625, 0.5937, 0.625, 0.5937, 0.5625, 0.625, 0.9375, 0.6094, 1.0, 0.5937, 0.9375, 0.625, 0.875, 0.625, 0.9375, 0.5937, 0.9375, 0.5937, 0.875, 0.625, 0.8125, 0.625, 0.875, 0.5937, 0.875, 0.5937, 0.8125, 0.625, 0.75, 0.625, 0.8125, 0.5937, 0.8125, 0.5937, 0.75, 0.625, 0.6875, 0.625, 0.75, 0.5937, 0.75, 0.5937, 0.6875, 0.625, 0.625, 0.625, 0.6875, 0.5937, 0.6875, 0.5937, 0.625, 0.5937, 0.75, 0.5937, 0.8125, 0.5625, 0.8125, 0.5625, 0.75, 0.5937, 0.6875, 0.5937, 0.75, 0.5625, 0.75, 0.5625, 0.6875, 0.5937, 0.625, 0.5937, 0.6875, 0.5625, 0.6875, 0.5625, 0.625, 0.5937, 0.5625, 0.5937, 0.625, 0.5625, 0.625, 0.5625, 0.5625, 0.5937, 0.9375, 0.5781, 1.0, 0.5625, 0.9375, 0.5937, 0.875, 0.5937, 0.9375, 0.5625, 0.9375, 0.5625, 0.875, 0.5937, 0.8125, 0.5937, 0.875, 0.5625, 0.875, 0.5625, 0.8125, 0.5625, 0.9375, 0.5469, 1.0, 0.5312, 0.9375, 0.5625, 0.875, 0.5625, 0.9375, 0.5312, 0.9375, 0.5312, 0.875, 0.5625, 0.8125, 0.5625, 0.875, 0.5312, 0.875, 0.5312, 0.8125, 0.5625, 0.75, 0.5625, 0.8125, 0.5312, 0.8125, 0.5312, 0.75, 0.5625, 0.6875, 0.5625, 0.75, 0.5312, 0.75, 0.5312, 0.6875, 0.5625, 0.625, 0.5625, 0.6875, 0.5312, 0.6875, 0.5312, 0.625, 0.5625, 0.5625, 0.5625, 0.625, 0.5312, 0.625, 0.5312, 0.5625, 0.5312, 0.75, 0.5312, 0.8125, 0.5, 0.8125, 0.5, 0.75, 0.5312, 0.6875, 0.5312, 0.75, 0.5, 0.75, 0.5, 0.6875, 0.5312, 0.625, 0.5312, 0.6875, 0.5, 0.6875, 0.5, 0.625, 0.5312, 0.5625, 0.5312, 0.625, 0.5, 0.625, 0.5, 0.5625, 0.5312, 0.9375, 0.5156, 1.0, 0.5, 0.9375, 0.5312, 0.875, 0.5312, 0.9375, 0.5, 0.9375, 0.5, 0.875, 0.5312, 0.8125, 0.5312, 0.875, 0.5, 0.875, 0.5, 0.8125, 0.5, 0.9375, 0.4844, 1.0, 0.4687, 0.9375, 0.5, 0.875, 0.5, 0.9375, 0.4687, 0.9375, 0.4687, 0.875, 0.5, 0.8125, 0.5, 0.875, 0.4687, 0.875, 0.4687, 0.8125, 0.5, 0.75, 0.5, 0.8125, 0.4687, 0.8125, 0.4687, 0.75, 0.5, 0.6875, 0.5, 0.75, 0.4687, 0.75, 0.4687, 0.6875, 0.5, 0.625, 0.5, 0.6875, 0.4687, 0.6875, 0.4687, 0.625, 0.5, 0.5625, 0.5, 0.625, 0.4687, 0.625, 0.4687, 0.5625, 0.4687, 0.6875, 0.4687, 0.75, 0.4375, 0.75, 0.4375, 0.6875, 0.4687, 0.625, 0.4687, 0.6875, 0.4375, 0.6875, 0.4375, 0.625, 0.4687, 0.5625, 0.4687, 0.625, 0.4375, 0.625, 0.4375, 0.5625, 0.4687, 0.9375, 0.4531, 1.0, 0.4375, 0.9375, 0.4687, 0.875, 0.4687, 0.9375, 0.4375, 0.9375, 0.4375, 0.875, 0.4687, 0.8125, 0.4687, 0.875, 0.4375, 0.875, 0.4375, 0.8125, 0.4687, 0.75, 0.4687, 0.8125, 0.4375, 0.8125, 0.4375, 0.75, 0.4375, 0.875, 0.4375, 0.9375, 0.4062, 0.9375, 0.4062, 0.875, 0.4375, 0.8125, 0.4375, 0.875, 0.4062, 0.875, 0.4062, 0.8125, 0.4375, 0.75, 0.4375, 0.8125, 0.4062, 0.8125, 0.4062, 0.75, 0.4375, 0.6875, 0.4375, 0.75, 0.4062, 0.75, 0.4062, 0.6875, 0.4375, 0.625, 0.4375, 0.6875, 0.4062, 0.6875, 0.4062, 0.625, 0.4375, 0.5625, 0.4375, 0.625, 0.4062, 0.625, 0.4062, 0.5625, 0.4375, 0.9375, 0.4219, 1.0, 0.4062, 0.9375, 0.4062, 0.625, 0.4062, 0.6875, 0.375, 0.6875, 0.375, 0.625, 0.4062, 0.5625, 0.4062, 0.625, 0.375, 0.625, 0.375, 0.5625, 0.4062, 0.9375, 0.3906, 1.0, 0.375, 0.9375, 0.4062, 0.875, 0.4062, 0.9375, 0.375, 0.9375, 0.375, 0.875, 0.4062, 0.8125, 0.4062, 0.875, 0.375, 0.875, 0.375, 0.8125, 0.4062, 0.75, 0.4062, 0.8125, 0.375, 0.8125, 0.375, 0.75, 0.4062, 0.6875, 0.4062, 0.75, 0.375, 0.75, 0.375, 0.6875, 0.375, 0.875, 0.375, 0.9375, 0.3437, 0.9375, 0.3437, 0.875, 0.375, 0.8125, 0.375, 0.875, 0.3437, 0.875, 0.3437, 0.8125, 0.375, 0.75, 0.375, 0.8125, 0.3437, 0.8125, 0.3437, 0.75, 0.375, 0.6875, 0.375, 0.75, 0.3437, 0.75, 0.3437, 0.6875, 0.375, 0.625, 0.375, 0.6875, 0.3437, 0.6875, 0.3437, 0.625, 0.375, 0.5625, 0.375, 0.625, 0.3437, 0.625, 0.3437, 0.5625, 0.375, 0.9375, 0.3594, 1.0, 0.3437, 0.9375, 0.3437, 0.625, 0.3437, 0.6875, 0.3125, 0.6875, 0.3125, 0.625, 0.3437, 0.5625, 0.3437, 0.625, 0.3125, 0.625, 0.3125, 0.5625, 0.3437, 0.9375, 0.3281, 1.0, 0.3125, 0.9375, 0.3437, 0.875, 0.3437, 0.9375, 0.3125, 0.9375, 0.3125, 0.875, 0.3437, 0.8125, 0.3437, 0.875, 0.3125, 0.875, 0.3125, 0.8125, 0.3437, 0.75, 0.3437, 0.8125, 0.3125, 0.8125, 0.3125, 0.75, 0.3437, 0.6875, 0.3437, 0.75, 0.3125, 0.75, 0.3125, 0.6875, 0.3125, 0.8125, 0.3125, 0.875, 0.2812, 0.875, 0.2812, 0.8125, 0.3125, 0.75, 0.3125, 0.8125, 0.2812, 0.8125, 0.2812, 0.75, 0.3125, 0.6875, 0.3125, 0.75, 0.2812, 0.75, 0.2812, 0.6875, 0.3125, 0.625, 0.3125, 0.6875, 0.2812, 0.6875, 0.2812, 0.625, 0.3125, 0.5625, 0.3125, 0.625, 0.2812, 0.625, 0.2812, 0.5625, 0.3125, 0.9375, 0.2969, 1.0, 0.2812, 0.9375, 0.3125, 0.875, 0.3125, 0.9375, 0.2812, 0.9375, 0.2812, 0.875, 0.2812, 0.5625, 0.2812, 0.625, 0.25, 0.625, 0.25, 0.5625, 0.2812, 0.9375, 0.2656, 1.0, 0.25, 0.9375, 0.2812, 0.875, 0.2812, 0.9375, 0.25, 0.9375, 0.25, 0.875, 0.2812, 0.8125, 0.2812, 0.875, 0.25, 0.875, 0.25, 0.8125, 0.2812, 0.75, 0.2812, 0.8125, 0.25, 0.8125, 0.25, 0.75, 0.2812, 0.6875, 0.2812, 0.75, 0.25, 0.75, 0.25, 0.6875, 0.2812, 0.625, 0.2812, 0.6875, 0.25, 0.6875, 0.25, 0.625, 0.25, 0.8125, 0.25, 0.875, 0.2188, 0.875, 0.2188, 0.8125, 0.25, 0.75, 0.25, 0.8125, 0.2188, 0.8125, 0.2187, 0.75, 0.25, 0.6875, 0.25, 0.75, 0.2187, 0.75, 0.2187, 0.6875, 0.25, 0.625, 0.25, 0.6875, 0.2187, 0.6875, 0.2188, 0.625, 0.25, 0.5625, 0.25, 0.625, 0.2188, 0.625, 0.2187, 0.5625, 0.25, 0.9375, 0.2344, 1.0, 0.2188, 0.9375, 0.25, 0.875, 0.25, 0.9375, 0.2188, 0.9375, 0.2188, 0.875, 0.2187, 0.5625, 0.2188, 0.625, 0.1875, 0.625, 0.1875, 0.5625, 0.2188, 0.9375, 0.2031, 1.0, 0.1875, 0.9375, 0.2188, 0.875, 0.2188, 0.9375, 0.1875, 0.9375, 0.1875, 0.875, 0.2188, 0.8125, 0.2188, 0.875, 0.1875, 0.875, 0.1875, 0.8125, 0.2187, 0.75, 0.2188, 0.8125, 0.1875, 0.8125, 0.1875, 0.75, 0.2187, 0.6875, 0.2187, 0.75, 0.1875, 0.75, 0.1875, 0.6875, 0.2188, 0.625, 0.2187, 0.6875, 0.1875, 0.6875, 0.1875, 0.625, 0.1875, 0.75, 0.1875, 0.8125, 0.1563, 0.8125, 0.1563, 0.75, 0.1875, 0.6875, 0.1875, 0.75, 0.1563, 0.75, 0.1562, 0.6875, 0.1875, 0.625, 0.1875, 0.6875, 0.1562, 0.6875, 0.1563, 0.625, 0.1875, 0.5625, 0.1875, 0.625, 0.1563, 0.625, 0.1562, 0.5625, 0.1875, 0.9375, 0.1719, 1.0, 0.1563, 0.9375, 0.1875, 0.875, 0.1875, 0.9375, 0.1563, 0.9375, 0.1563, 0.875, 0.1875, 0.8125, 0.1875, 0.875, 0.1563, 0.875, 0.1563, 0.8125, 0.1563, 0.9375, 0.1406, 1.0, 0.125, 0.9375, 0.1563, 0.875, 0.1563, 0.9375, 0.125, 0.9375, 0.125, 0.875, 0.1563, 0.8125, 0.1563, 0.875, 0.125, 0.875, 0.125, 0.8125, 0.1563, 0.75, 0.1563, 0.8125, 0.125, 0.8125, 0.125, 0.75, 0.1562, 0.6875, 0.1563, 0.75, 0.125, 0.75, 0.125, 0.6875, 0.1563, 0.625, 0.1562, 0.6875, 0.125, 0.6875, 0.125, 0.625, 0.1562, 0.5625, 0.1563, 0.625, 0.125, 0.625, 0.125, 0.5625, 0.125, 0.6875, 0.125, 0.75, 0.09375, 0.75, 0.09375, 0.6875, 0.125, 0.625, 0.125, 0.6875, 0.09375, 0.6875, 0.09375, 0.625, 0.125, 0.5625, 0.125, 0.625, 0.09375, 0.625, 0.09375, 0.5625, 0.125, 0.9375, 0.1094, 1.0, 0.09375, 0.9375, 0.125, 0.875, 0.125, 0.9375, 0.09375, 0.9375, 0.09375, 0.875, 0.125, 0.8125, 0.125, 0.875, 0.09375, 0.875, 0.09375, 0.8125, 0.125, 0.75, 0.125, 0.8125, 0.09375, 0.8125, 0.09375, 0.75, 0.09375, 0.9375, 0.07813, 1.0, 0.0625, 0.9375, 0.09375, 0.875, 0.09375, 0.9375, 0.0625, 0.9375, 0.0625, 0.875, 0.09375, 0.8125, 0.09375, 0.875, 0.0625, 0.875, 0.0625, 0.8125, 0.09375, 0.75, 0.09375, 0.8125, 0.0625, 0.8125, 0.0625, 0.75, 0.09375, 0.6875, 0.09375, 0.75, 0.0625, 0.75, 0.0625, 0.6875, 0.09375, 0.625, 0.09375, 0.6875, 0.0625, 0.6875, 0.0625, 0.625, 0.09375, 0.5625, 0.09375, 0.625, 0.0625, 0.625, 0.0625, 0.5625, 0.0625, 0.6875, 0.0625, 0.75, 0.03125, 0.75, 0.03125, 0.6875, 0.0625, 0.625, 0.0625, 0.6875, 0.03125, 0.6875, 0.03125, 0.625, 0.0625, 0.5625, 0.0625, 0.625, 0.03125, 0.625, 0.03125, 0.5625, 0.0625, 0.9375, 0.04688, 1.0, 0.03125, 0.9375, 0.0625, 0.875, 0.0625, 0.9375, 0.03125, 0.9375, 0.03125, 0.875, 0.0625, 0.8125, 0.0625, 0.875, 0.03125, 0.875, 0.03125, 0.8125, 0.0625, 0.75, 0.0625, 0.8125, 0.03125, 0.8125, 0.03125, 0.75, 0.03125, 0.875, 0.03125, 0.9375, 2.384e-07, 0.9375, 8.941e-08, 0.875, 0.03125, 0.8125, 0.03125, 0.875, 8.941e-08, 0.875, 5.96e-08, 0.8125, 0.03125, 0.75, 0.03125, 0.8125, 5.96e-08, 0.8125, 0.0, 0.75, 0.03125, 0.6875, 0.03125, 0.75, 0.0, 0.75, 0.0, 0.6875, 0.03125, 0.625, 0.03125, 0.6875, 0.0, 0.6875, 5.96e-08, 0.625, 0.03125, 0.5625, 0.03125, 0.625, 5.96e-08, 0.625, 0.0, 0.5625, 0.03125, 0.9375, 0.01563, 1.0, 2.384e-07, 0.9375, 1.0, 0.625, 1.0, 0.6875, 0.9688, 0.6875, 0.9688, 0.625, 1.0, 0.5625, 1.0, 0.625, 0.9688, 0.625, 0.9688, 0.5625, 1.0, 0.9375, 0.9844, 1.0, 0.9688, 0.9375, 1.0, 0.875, 1.0, 0.9375, 0.9688, 0.9375, 0.9688, 0.875, 1.0, 0.8125, 1.0, 0.875, 0.9688, 0.875, 0.9688, 0.8125, 1.0, 0.75, 1.0, 0.8125, 0.9688, 0.8125, 0.9688, 0.75, 1.0, 0.6875, 1.0, 0.75, 0.9688, 0.75, 0.9688, 0.6875, 0.9688, 0.875, 0.9688, 0.9375, 0.9375, 0.9375, 0.9375, 0.875, 0.9688, 0.8125, 0.9688, 0.875, 0.9375, 0.875, 0.9375, 0.8125, 0.9688, 0.75, 0.9688, 0.8125, 0.9375, 0.8125, 0.9375, 0.75, 0.9688, 0.6875, 0.9688, 0.75, 0.9375, 0.75, 0.9375, 0.6875, 0.9688, 0.625, 0.9688, 0.6875, 0.9375, 0.6875, 0.9375, 0.625, 0.9688, 0.5625, 0.9688, 0.625, 0.9375, 0.625, 0.9375, 0.5625, 0.9688, 0.9375, 0.9531, 1.0, 0.9375, 0.9375, 0.9375, 0.625, 0.9375, 0.6875, 0.9062, 0.6875, 0.9062, 0.625, 0.9375, 0.5625, 0.9375, 0.625, 0.9062, 0.625, 0.9062, 0.5625, 0.9375, 0.9375, 0.9219, 1.0, 0.9063, 0.9375, 0.9375, 0.875, 0.9375, 0.9375, 0.9063, 0.9375, 0.9063, 0.875, 0.9375, 0.8125, 0.9375, 0.875, 0.9063, 0.875, 0.9062, 0.8125, 0.9375, 0.75, 0.9375, 0.8125, 0.9062, 0.8125, 0.9062, 0.75, 0.9375, 0.6875, 0.9375, 0.75, 0.9062, 0.75, 0.9062, 0.6875, 0.9062, 0.8125, 0.9063, 0.875, 0.875, 0.875, 0.875, 0.8125, 0.9062, 0.75, 0.9062, 0.8125, 0.875, 0.8125, 0.875, 0.75, 0.9062, 0.6875, 0.9062, 0.75, 0.875, 0.75, 0.875, 0.6875, 0.9062, 0.625, 0.9062, 0.6875, 0.875, 0.6875, 0.875, 0.625, 0.9062, 0.5625, 0.9062, 0.625, 0.875, 0.625, 0.875, 0.5625, 0.9063, 0.9375, 0.8906, 1.0, 0.875, 0.9375, 0.9063, 0.875, 0.9063, 0.9375, 0.875, 0.9375, 0.875, 0.875, 0.875, 0.5625, 0.875, 0.625, 0.8438, 0.625, 0.8438, 0.5625, 0.875, 0.9375, 0.8594, 1.0, 0.8438, 0.9375, 0.875, 0.875, 0.875, 0.9375, 0.8438, 0.9375, 0.8438, 0.875, 0.875, 0.8125, 0.875, 0.875, 0.8438, 0.875, 0.8438, 0.8125, 0.875, 0.75, 0.875, 0.8125, 0.8438, 0.8125, 0.8438, 0.75, 0.875, 0.6875, 0.875, 0.75, 0.8438, 0.75, 0.8438, 0.6875, 0.875, 0.625, 0.875, 0.6875, 0.8438, 0.6875, 0.8438, 0.625, 0.8438, 0.75, 0.8438, 0.8125, 0.8125, 0.8125, 0.8125, 0.75, 0.8438, 0.6875, 0.8438, 0.75, 0.8125, 0.75, 0.8125, 0.6875, 0.8438, 0.625, 0.8438, 0.6875, 0.8125, 0.6875, 0.8125, 0.625, 0.8438, 0.5625, 0.8438, 0.625, 0.8125, 0.625, 0.8125, 0.5625, 0.8438, 0.9375, 0.8281, 1.0, 0.8125, 0.9375, 0.8438, 0.875, 0.8438, 0.9375, 0.8125, 0.9375, 0.8125, 0.875, 0.8438, 0.8125, 0.8438, 0.875, 0.8125, 0.875, 0.8125, 0.8125, 0.8125, 0.9375, 0.7969, 1.0, 0.7812, 0.9375, 0.8125, 0.875, 0.8125, 0.9375, 0.7812, 0.9375, 0.7812, 0.875, 0.8125, 0.8125, 0.8125, 0.875, 0.7812, 0.875, 0.7812, 0.8125, 0.8125, 0.75, 0.8125, 0.8125, 0.7812, 0.8125, 0.7812, 0.75, 0.8125, 0.6875, 0.8125, 0.75, 0.7812, 0.75, 0.7812, 0.6875, 0.8125, 0.625, 0.8125, 0.6875, 0.7812, 0.6875, 0.7812, 0.625, 0.8125, 0.5625, 0.8125, 0.625, 0.7812, 0.625, 0.7812, 0.5625, 0.7812, 0.75, 0.7812, 0.8125, 0.75, 0.8125, 0.75, 0.75, 0.7812, 0.6875, 0.7812, 0.75, 0.75, 0.75, 0.75, 0.6875, 0.7812, 0.625, 0.7812, 0.6875, 0.75, 0.6875, 0.75, 0.625, 0.7812, 0.5625, 0.7812, 0.625, 0.75, 0.625, 0.75, 0.5625, 0.7812, 0.9375, 0.7656, 1.0, 0.75, 0.9375, 0.7812, 0.875, 0.7812, 0.9375, 0.75, 0.9375, 0.75, 0.875, 0.7812, 0.8125, 0.7812, 0.875, 0.75, 0.875, 0.75, 0.8125])
me_sphere.use_remesh_fix_poles = True
me_sphere.use_remesh_preserve_attributes = False
me_sphere.use_mirror_vertex_groups = False
me_sphere.update()

# ---- objects
ob_cube = bpy.data.objects.new('Cube', me_cube)
ob_light = bpy.data.objects.new('Light', light_light)
ob_camera = bpy.data.objects.new('Camera', cam_camera)
ob_circle = bpy.data.objects.new('Circle', me_circle)
ob_sphere = bpy.data.objects.new('Sphere', me_sphere)

# ---- transforms, parenting, visibility, modifiers, constraints
ob_cube.location = (0.0, 0.0, 0.0)
ob_cube.lock_rotations_4d = False
ob_cube.empty_display_type = 'ARROWS'
ob_cube.lineart.crease_threshold = 0.0
ob_light.location = (4.076, 1.005, 5.904)
ob_light.rotation_euler = (0.6503, 0.05522, 1.866)
ob_light.lock_rotations_4d = False
ob_light.empty_display_type = 'ARROWS'
ob_light.color = (0.0, 0.0, 0.0, 0.0)
ob_light.lineart.crease_threshold = 0.0
ob_camera.location = (7.359, -6.926, 4.958)
ob_camera.rotation_euler = (1.109, 0.0, 0.8149)
ob_camera.lock_rotations_4d = False
ob_camera.empty_display_type = 'ARROWS'
ob_camera.color = (0.0, 0.0, 0.0, 0.0)
ob_camera.display_type = 'WIRE'
ob_camera.lineart.crease_threshold = 0.0
ob_circle.location = (0.0, 0.0, 0.0)
ob_circle.lineart.crease_threshold = 0.0
ob_sphere.location = (9.119, 5.187, 2.124)
ob_sphere.scale = (0.6219, 1.0, 0.6219)
ob_sphere.lineart.crease_threshold = 0.0

# ---- collection membership
col_collection.objects.link(ob_cube)
col_collection.objects.link(ob_light)
col_collection.objects.link(ob_camera)
col_collection.objects.link(ob_circle)
col_collection.objects.link(ob_sphere)

# ---- scene / render settings (as saved in the file)
scene.camera = ob_camera
scene.frame_start = 1; scene.frame_end = 250; scene.frame_set(1)
scene.render.engine = 'BLENDER_EEVEE_NEXT'
scene.cycles.use_denoising = False
scene.cycles.samples = 128
scene.cycles.sampling_pattern = 'TABULATED_SOBOL'
scene.cycles.use_adaptive_sampling = False
scene.cycles.use_light_tree = False
scene.view_settings.view_transform = 'Filmic'
bpy.context.view_layer.update()
